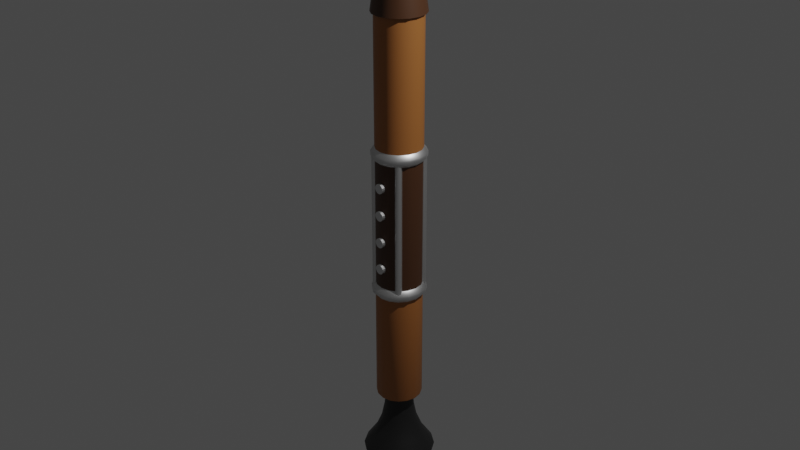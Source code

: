 # Source: nac67_instrument.blend  (saved by Blender 2.82.7; exported with 4.5.12 LTS)
import bpy
from mathutils import Matrix  # noqa: F401  (used for matrix-valued properties, if any)

bpy.ops.wm.read_factory_settings(use_empty=True)
scene = bpy.context.scene
scene.name = 'Scene'

# ---- collections
col_collection = bpy.data.collections.new('Collection'); scene.collection.children.link(col_collection)

# ---- materials (node trees are filled in below, after node groups)
mat_black_plastic = bpy.data.materials.new('Black Plastic')
mat_black_plastic.use_transparent_shadow = False
mat_instrument_wood = bpy.data.materials.new('Instrument Wood')
mat_instrument_wood.use_transparent_shadow = False
mat_metal = bpy.data.materials.new('Metal')
mat_metal.use_transparent_shadow = False
mat_dark_wood = bpy.data.materials.new('Dark Wood')
mat_dark_wood.use_transparent_shadow = False

# ---- material node trees
mat_black_plastic.use_nodes = True; mat_black_plastic.node_tree.nodes.clear()
_N = mat_black_plastic.node_tree.nodes; _L = mat_black_plastic.node_tree.links
n0 = _N.new('ShaderNodeOutputMaterial'); n0.name = 'Material Output'; n0.location = (300, 300)
n1 = _N.new('ShaderNodeBsdfPrincipled'); n1.name = 'Principled BSDF'; n1.location = (10, 300)
n1.distribution = 'GGX'
n1.subsurface_method = 'BURLEY'
n1.inputs[0].default_value = (0.01532, 0.01532, 0.01532, 1.0)
n1.inputs[3].default_value = 1.45
n1.inputs[27].default_value = (0.0, 0.0, 0.0, 1.0)
n1.inputs[28].default_value = 1.0
_L.new(n1.outputs[0], n0.inputs[0])
n0.is_active_output = True
mat_instrument_wood.use_nodes = True; mat_instrument_wood.node_tree.nodes.clear()
_N = mat_instrument_wood.node_tree.nodes; _L = mat_instrument_wood.node_tree.links
n0 = _N.new('ShaderNodeOutputMaterial'); n0.name = 'Material Output'; n0.location = (300, 300)
n1 = _N.new('ShaderNodeBsdfPrincipled'); n1.name = 'Principled BSDF'; n1.location = (10, 300)
n1.distribution = 'GGX'
n1.subsurface_method = 'BURLEY'
n1.inputs[0].default_value = (0.3887, 0.1436, 0.03509, 1.0)
n1.inputs[3].default_value = 1.45
n1.inputs[27].default_value = (0.0, 0.0, 0.0, 1.0)
n1.inputs[28].default_value = 1.0
_L.new(n1.outputs[0], n0.inputs[0])
n0.is_active_output = True
mat_metal.use_nodes = True; mat_metal.node_tree.nodes.clear()
_N = mat_metal.node_tree.nodes; _L = mat_metal.node_tree.links
n0 = _N.new('ShaderNodeOutputMaterial'); n0.name = 'Material Output'; n0.location = (300, 300)
n1 = _N.new('ShaderNodeBsdfPrincipled'); n1.name = 'Principled BSDF'; n1.location = (10, 300)
n1.distribution = 'GGX'
n1.subsurface_method = 'BURLEY'
n1.inputs[1].default_value = 1.0
n1.inputs[3].default_value = 1.45
n1.inputs[27].default_value = (0.0, 0.0, 0.0, 1.0)
n1.inputs[28].default_value = 1.0
_L.new(n1.outputs[0], n0.inputs[0])
n0.is_active_output = True
mat_dark_wood.use_nodes = True; mat_dark_wood.node_tree.nodes.clear()
_N = mat_dark_wood.node_tree.nodes; _L = mat_dark_wood.node_tree.links
n0 = _N.new('ShaderNodeOutputMaterial'); n0.name = 'Material Output'; n0.location = (300, 300)
n1 = _N.new('ShaderNodeBsdfPrincipled'); n1.name = 'Principled BSDF'; n1.location = (10, 300)
n1.distribution = 'GGX'
n1.subsurface_method = 'BURLEY'
n1.inputs[0].default_value = (0.0749, 0.02989, 0.01159, 1.0)
n1.inputs[3].default_value = 1.45
n1.inputs[27].default_value = (0.0, 0.0, 0.0, 1.0)
n1.inputs[28].default_value = 1.0
_L.new(n1.outputs[0], n0.inputs[0])
n0.is_active_output = True

# ---- world
world_world = bpy.data.worlds.new('World'); scene.world = world_world
world_world.use_nodes = True; world_world.node_tree.nodes.clear()
_N = world_world.node_tree.nodes; _L = world_world.node_tree.links
n0 = _N.new('ShaderNodeOutputWorld'); n0.name = 'World Output'; n0.location = (300, 300)
n1 = _N.new('ShaderNodeBackground'); n1.name = 'Background'; n1.location = (10, 300)
n1.inputs[0].default_value = (0.05088, 0.05088, 0.05088, 1.0)
_L.new(n1.outputs[0], n0.inputs[0])
n0.is_active_output = True
world_world.color = (0.05088, 0.05088, 0.05088)
world_world.use_sun_shadow = False
world_world.sun_shadow_jitter_overblur = 0.0

# ---- cameras
cam_camera = bpy.data.cameras.new('Camera')
cam_camera.clip_end = 100.0
cam_camera.ortho_scale = 7.314

# ---- lights
light_light = bpy.data.lights.new('Light', 'POINT')
light_light.transmission_factor = 0.0
light_light.energy = 1000.0
light_light.shadow_soft_size = 0.1
light_light.shadow_maximum_resolution = 0.006
light_light.use_absolute_resolution = True

# ---- meshes
me_circle = bpy.data.meshes.new('Circle')
me_circle.from_pydata([(-6.229e-08, 0.1652, 2.967), (-0.0632, 0.1526, 2.967), (-0.1168, 0.1168, 2.967), (-0.1526, 0.0632, 2.967), (-0.1652, -1.095e-07, 2.967), (-0.1526, -0.0632, 2.967), (-0.1168, -0.1168, 2.967), (-0.0632, -0.1526, 2.967), (-8.723e-08, -0.1652, 2.967), (0.0632, -0.1526, 2.967), (0.1168, -0.1168, 2.967), (0.1526, -0.0632, 2.967), (0.1652, -1.003e-07, 2.967), (0.1526, 0.0632, 2.967), (0.1168, 0.1168, 2.967), (0.0632, 0.1526, 2.967), (-5.275e-08, 0.2771, 2.146), (-0.106, 0.256, 2.146), (-0.1959, 0.1959, 2.146), (-0.256, 0.106, 2.146), (-0.2771, -6.256e-08, 2.146), (-0.256, -0.106, 2.146), (-0.1959, -0.1959, 2.146), (-0.106, -0.256, 2.146), (-9.458e-08, -0.2771, 2.146), (0.106, -0.256, 2.146), (0.1959, -0.1959, 2.146), (0.256, -0.106, 2.146), (0.2771, -4.714e-08, 2.146), (0.256, 0.106, 2.146), (0.1959, 0.1959, 2.146), (0.106, 0.256, 2.146), (-5.755e-08, 0.2462, 2.146), (-0.09422, 0.2275, 2.146), (-0.1741, 0.1741, 2.146), (-0.2275, 0.09422, 2.146), (-0.2462, -7.55e-08, 2.146), (-0.2275, -0.09422, 2.146), (-0.1741, -0.1741, 2.146), (-0.09422, -0.2275, 2.146), (-9.473e-08, -0.2462, 2.146), (0.09422, -0.2275, 2.146), (0.1741, -0.1741, 2.146), (0.2275, -0.09422, 2.146), (0.2462, -6.18e-08, 2.146), (0.2275, 0.09422, 2.146), (0.1741, 0.1741, 2.146), (0.09422, 0.2275, 2.146), (-5.755e-08, 0.2462, 0.796), (-0.09422, 0.2275, 0.796), (-0.1741, 0.1741, 0.796), (-0.2275, 0.09422, 0.796), (-0.2462, -7.55e-08, 0.796), (-0.2275, -0.09422, 0.796), (-0.1741, -0.1741, 0.796), (-0.09422, -0.2275, 0.796), (-9.473e-08, -0.2462, 0.796), (0.09422, -0.2275, 0.796), (0.1741, -0.1741, 0.796), (0.2275, -0.09422, 0.796), (0.2462, -6.18e-08, 0.796), (0.2275, 0.09422, 0.796), (0.1741, 0.1741, 0.796), (0.09422, 0.2275, 0.796), (-5.755e-08, 0.2462, 0.796), (-0.09422, 0.2275, 0.796), (-0.1741, 0.1741, 0.796), (-0.2275, 0.09422, 0.796), (-0.2462, -7.55e-08, 0.796), (-0.2275, -0.09422, 0.796), (-0.1741, -0.1741, 0.796), (-0.09422, -0.2275, 0.796), (-9.473e-08, -0.2462, 0.796), (0.09422, -0.2275, 0.796), (0.1741, -0.1741, 0.796), (0.2275, -0.09422, 0.796), (0.2462, -6.18e-08, 0.796), (0.2275, 0.09422, 0.796), (0.1741, 0.1741, 0.796), (0.09422, 0.2275, 0.796), (-5.755e-08, 0.2462, 0.6641), (-0.09422, 0.2275, 0.6641), (-0.1741, 0.1741, 0.6641), (-0.2275, 0.09422, 0.6641), (-0.2462, -7.55e-08, 0.6641), (-0.2275, -0.09422, 0.6641), (-0.1741, -0.1741, 0.6641), (-0.09422, -0.2275, 0.6641), (-9.473e-08, -0.2462, 0.6641), (0.09422, -0.2275, 0.6641), (0.1741, -0.1741, 0.6641), (0.2275, -0.09422, 0.6641), (0.2462, -6.18e-08, 0.6641), (0.2275, 0.09422, 0.6641), (0.1741, 0.1741, 0.6641), (0.09422, 0.2275, 0.6641), (0.11, -0.2655, 0.752), (0.11, -0.2655, 0.7081), (0.2032, -0.2032, 0.7081), (0.2032, -0.2032, 0.752), (-0.2032, 0.2032, 0.752), (-0.2032, 0.2032, 0.7081), (-0.2655, 0.11, 0.7081), (-0.2655, 0.11, 0.752), (0.2655, -0.11, 0.7081), (0.2655, -0.11, 0.752), (-0.2874, -5.822e-08, 0.7081), (-0.2874, -5.822e-08, 0.752), (0.2874, -4.223e-08, 0.7081), (0.2874, -4.223e-08, 0.752), (-0.2655, -0.11, 0.7081), (-0.2655, -0.11, 0.752), (0.2655, 0.11, 0.7081), (0.2655, 0.11, 0.752), (-0.2032, -0.2032, 0.7081), (-0.2032, -0.2032, 0.752), (0.2032, 0.2032, 0.7081), (0.2032, 0.2032, 0.752), (-0.11, -0.2655, 0.7081), (-0.11, -0.2655, 0.752), (0.11, 0.2655, 0.7081), (0.11, 0.2655, 0.752), (-9.469e-08, -0.2874, 0.7081), (-9.469e-08, -0.2874, 0.752), (-5.129e-08, 0.2874, 0.752), (-5.129e-08, 0.2874, 0.7081), (-0.11, 0.2655, 0.7081), (-0.11, 0.2655, 0.752), (-5.755e-08, 0.2462, -0.7099), (-0.09422, 0.2275, -0.7099), (-0.1741, 0.1741, -0.7099), (-0.2275, 0.09422, -0.7099), (-0.2462, -7.55e-08, -0.7099), (-0.2275, -0.09422, -0.7099), (-0.1741, -0.1741, -0.7099), (-0.09422, -0.2275, -0.7099), (-9.473e-08, -0.2462, -0.7099), (0.09422, -0.2275, -0.7099), (0.1741, -0.1741, -0.7099), (0.2275, -0.09422, -0.7099), (0.2462, -6.18e-08, -0.7099), (0.2275, 0.09422, -0.7099), (0.1741, 0.1741, -0.7099), (0.09422, 0.2275, -0.7099), (-5.755e-08, 0.2462, -0.8418), (-0.09422, 0.2275, -0.8418), (-0.1741, 0.1741, -0.8418), (-0.2275, 0.09422, -0.8418), (-0.2462, -7.55e-08, -0.8418), (-0.2275, -0.09422, -0.8418), (-0.1741, -0.1741, -0.8418), (-0.09422, -0.2275, -0.8418), (-9.473e-08, -0.2462, -0.8418), (0.09422, -0.2275, -0.8418), (0.1741, -0.1741, -0.8418), (0.2275, -0.09422, -0.8418), (0.2462, -6.18e-08, -0.8418), (0.2275, 0.09422, -0.8418), (0.1741, 0.1741, -0.8418), (0.09422, 0.2275, -0.8418), (0.11, -0.2655, -0.7539), (0.11, -0.2655, -0.7978), (0.2032, -0.2032, -0.7978), (0.2032, -0.2032, -0.7539), (-0.2032, 0.2032, -0.7539), (-0.2032, 0.2032, -0.7978), (-0.2655, 0.11, -0.7978), (-0.2655, 0.11, -0.7539), (0.2655, -0.11, -0.7978), (0.2655, -0.11, -0.7539), (-0.2874, -5.822e-08, -0.7978), (-0.2874, -5.822e-08, -0.7539), (0.2874, -4.223e-08, -0.7978), (0.2874, -4.223e-08, -0.7539), (-0.2655, -0.11, -0.7978), (-0.2655, -0.11, -0.7539), (0.2655, 0.11, -0.7978), (0.2655, 0.11, -0.7539), (-0.2032, -0.2032, -0.7978), (-0.2032, -0.2032, -0.7539), (0.2032, 0.2032, -0.7978), (0.2032, 0.2032, -0.7539), (-0.11, -0.2655, -0.7978), (-0.11, -0.2655, -0.7539), (0.11, 0.2655, -0.7978), (0.11, 0.2655, -0.7539), (-9.469e-08, -0.2874, -0.7978), (-9.469e-08, -0.2874, -0.7539), (-5.129e-08, 0.2874, -0.7539), (-5.129e-08, 0.2874, -0.7978), (-0.11, 0.2655, -0.7978), (-0.11, 0.2655, -0.7539), (-5.755e-08, 0.2462, -2.067), (-0.09422, 0.2275, -2.067), (-0.1741, 0.1741, -2.067), (-0.2275, 0.09422, -2.067), (-0.2462, -7.55e-08, -2.067), (-0.2275, -0.09422, -2.067), (-0.1741, -0.1741, -2.067), (-0.09422, -0.2275, -2.067), (-9.473e-08, -0.2462, -2.067), (0.09422, -0.2275, -2.067), (0.1741, -0.1741, -2.067), (0.2275, -0.09422, -2.067), (0.2462, -6.18e-08, -2.067), (0.2275, 0.09422, -2.067), (0.1741, 0.1741, -2.067), (0.09422, 0.2275, -2.067), (-5.838e-08, 0.2411, -2.078), (-0.09225, 0.2227, -2.078), (-0.1705, 0.1705, -2.078), (-0.2227, 0.09225, -2.078), (-0.2411, -7.767e-08, -2.078), (-0.2227, -0.09225, -2.078), (-0.1705, -0.1705, -2.078), (-0.09225, -0.2227, -2.078), (-9.478e-08, -0.2411, -2.078), (0.09225, -0.2227, -2.078), (0.1705, -0.1705, -2.078), (0.2227, -0.09225, -2.078), (0.2411, -6.425e-08, -2.078), (0.2227, 0.09225, -2.078), (0.1705, 0.1705, -2.078), (0.09225, 0.2227, -2.078), (-7.317e-08, 0.1484, -2.078), (-0.05678, 0.1371, -2.078), (-0.1049, 0.1049, -2.078), (-0.1371, 0.05678, -2.078), (-0.1484, -7.072e-08, -2.078), (-0.1371, -0.05678, -2.078), (-0.1049, -0.1049, -2.078), (-0.05678, -0.1371, -2.078), (-9.558e-08, -0.1484, -2.078), (0.05678, -0.1371, -2.078), (0.1049, -0.1049, -2.078), (0.1371, -0.05678, -2.078), (0.1484, -6.247e-08, -2.078), (0.1371, 0.05678, -2.078), (0.1049, 0.1049, -2.078), (0.05678, 0.1371, -2.078), (-3.117e-08, 0.3837, -2.772), (-0.1468, 0.3545, -2.772), (-0.2713, 0.2713, -2.772), (-0.3545, 0.1468, -2.772), (-0.3837, 6.195e-09, -2.772), (-0.3545, -0.1468, -2.772), (-0.2713, -0.2713, -2.772), (-0.1468, -0.3545, -2.772), (-8.911e-08, -0.3837, -2.772), (0.1468, -0.3545, -2.772), (0.2713, -0.2713, -2.772), (0.3545, -0.1468, -2.772), (0.3837, 2.754e-08, -2.772), (0.3545, 0.1468, -2.772), (0.2713, 0.2713, -2.772), (0.1468, 0.3545, -2.772), (-0.07493, 0.1809, -2.425), (-0.1384, 0.1384, -2.425), (0.07493, -0.1809, -2.425), (0.1384, -0.1384, -2.425), (-0.1809, 0.07493, -2.425), (0.1809, -0.07493, -2.425), (-0.1958, -1.529e-08, -2.425), (0.1958, -4.401e-09, -2.425), (-0.1809, -0.07493, -2.425), (0.1809, 0.07493, -2.425), (-0.1384, -0.1384, -2.425), (0.1384, 0.1384, -2.425), (-0.07493, -0.1809, -2.425), (0.07493, 0.1809, -2.425), (-9.329e-08, -0.1958, -2.425), (-6.373e-08, 0.1958, -2.425), (-0.102, 0.2463, -2.598), (0.102, -0.2463, -2.598), (-5.254e-08, 0.2666, -2.598), (-0.1885, 0.1885, -2.598), (0.1885, -0.1885, -2.598), (-0.2463, 0.102, -2.598), (0.2463, -0.102, -2.598), (-0.2666, -3.274e-09, -2.598), (0.2666, 1.156e-08, -2.598), (-0.2463, -0.102, -2.598), (0.2463, 0.102, -2.598), (-0.1885, -0.1885, -2.598), (0.1885, 0.1885, -2.598), (-0.102, -0.2463, -2.598), (0.102, 0.2463, -2.598), (-9.279e-08, -0.2666, -2.598), (-0.1138, 0.1138, -2.251), (0.1138, -0.1138, -2.251), (-0.1486, 0.06157, -2.251), (0.1486, -0.06157, -2.251), (-0.1609, -5.032e-08, -2.251), (0.1609, -4.137e-08, -2.251), (-0.1486, -0.06157, -2.251), (0.1486, 0.06157, -2.251), (-0.1138, -0.1138, -2.251), (0.1138, 0.1138, -2.251), (-0.06157, -0.1486, -2.251), (0.06157, 0.1486, -2.251), (-9.55e-08, -0.1609, -2.251), (-0.06157, 0.1486, -2.251), (0.06157, -0.1486, -2.251), (-7.121e-08, 0.1609, -2.251), (-2.987e-08, 0.3908, -2.791), (-0.1496, 0.3611, -2.791), (-0.2764, 0.2764, -2.791), (-0.3611, 0.1496, -2.791), (-0.3908, 6.31e-09, -2.791), (-0.3611, -0.1496, -2.791), (-0.2764, -0.2764, -2.791), (-0.1496, -0.3611, -2.791), (-8.888e-08, -0.3908, -2.791), (0.1496, -0.3611, -2.791), (0.2764, -0.2764, -2.791), (0.3611, -0.1496, -2.791), (0.3908, 2.806e-08, -2.791), (0.3611, 0.1496, -2.791), (0.2764, 0.2764, -2.791), (0.1496, 0.3611, -2.791), (-3.208e-08, 0.3804, -2.814), (-0.1456, 0.3514, -2.814), (-0.269, 0.269, -2.814), (-0.3514, 0.1456, -2.814), (-0.3804, 4.545e-09, -2.814), (-0.3514, -0.1456, -2.814), (-0.269, -0.269, -2.814), (-0.1456, -0.3514, -2.814), (-8.952e-08, -0.3804, -2.814), (0.1456, -0.3514, -2.814), (0.269, -0.269, -2.814), (0.3514, -0.1456, -2.814), (0.3804, 2.571e-08, -2.814), (0.3514, 0.1456, -2.814), (0.269, 0.269, -2.814), (0.1456, 0.3514, -2.814), (-3.961e-08, 0.3402, -2.796), (-0.1302, 0.3143, -2.796), (-0.2406, 0.2406, -2.796), (-0.3143, 0.1302, -2.796), (-0.3402, 1.036e-08, -2.796), (-0.3143, -0.1302, -2.796), (-0.2406, -0.2406, -2.796), (-0.1302, -0.3143, -2.796), (-9.098e-08, -0.3402, -2.796), (0.1302, -0.3143, -2.796), (0.2406, -0.2406, -2.796), (0.3143, -0.1302, -2.796), (0.3402, 2.929e-08, -2.796), (0.3143, 0.1302, -2.796), (0.2406, 0.2406, -2.796), (0.1302, 0.3143, -2.796), (-5.173e-08, 0.2765, -2.69), (-0.1058, 0.2555, -2.69), (-0.1955, 0.1955, -2.69), (-0.2555, 0.1058, -2.69), (-0.2765, 1.958e-08, -2.69), (-0.2555, -0.1058, -2.69), (-0.1955, -0.1955, -2.69), (-0.1058, -0.2555, -2.69), (-9.348e-08, -0.2765, -2.69), (0.1058, -0.2555, -2.69), (0.1955, -0.1955, -2.69), (0.2555, -0.1058, -2.69), (0.2765, 3.496e-08, -2.69), (0.2555, 0.1058, -2.69), (0.1955, 0.1955, -2.69), (0.1058, 0.2555, -2.69), (-6.317e-08, 0.1577, 2.97), (-0.06037, 0.1457, 2.97), (-0.1115, 0.1115, 2.97), (-0.1457, 0.06037, 2.97), (-0.1577, -1.1e-07, 2.97), (-0.1457, -0.06037, 2.97), (-0.1115, -0.1115, 2.97), (-0.06037, -0.1457, 2.97), (-8.699e-08, -0.1577, 2.97), (0.06037, -0.1457, 2.97), (0.1115, -0.1115, 2.97), (0.1457, -0.06037, 2.97), (0.1577, -1.012e-07, 2.97), (0.1457, 0.06037, 2.97), (0.1115, 0.1115, 2.97), (0.06037, 0.1457, 2.97), (-8.661e-08, -1.09e-07, 2.97), (-1.066e-07, 2.235e-08, -2.69), (0.1428, 0.1951, -0.7755), (0.132, 0.169, -0.7755), (0.1428, 0.1428, -0.7755), (0.169, 0.132, -0.7755), (0.1951, 0.1428, -0.7755), (0.2059, 0.169, -0.7755), (0.1951, 0.1951, -0.7755), (0.169, 0.2059, -0.7755), (0.169, 0.2059, 0.7316), (0.1951, 0.1951, 0.7316), (0.2059, 0.169, 0.7316), (0.1951, 0.1428, 0.7316), (0.169, 0.132, 0.7316), (0.1428, 0.1428, 0.7316), (0.132, 0.169, 0.7316), (0.1428, 0.1951, 0.7316), (-0.1951, -0.1428, -0.7755), (-0.169, -0.132, -0.7755), (-0.1428, -0.1428, -0.7755), (-0.132, -0.169, -0.7755), (-0.1428, -0.1951, -0.7755), (-0.169, -0.2059, -0.7755), (-0.1951, -0.1951, -0.7755), (-0.2059, -0.169, -0.7755), (-0.2059, -0.169, 0.7316), (-0.1951, -0.1951, 0.7316), (-0.169, -0.2059, 0.7316), (-0.1428, -0.1951, 0.7316), (-0.132, -0.169, 0.7316), (-0.1428, -0.1428, 0.7316), (-0.169, -0.132, 0.7316), (-0.1951, -0.1428, 0.7316), (-0.1951, 0.1428, -0.7755), (-0.169, 0.132, -0.7755), (-0.1428, 0.1428, -0.7755), (-0.132, 0.169, -0.7755), (-0.1428, 0.1951, -0.7755), (-0.169, 0.2059, -0.7755), (-0.1951, 0.1951, -0.7755), (-0.2059, 0.169, -0.7755), (-0.2059, 0.169, 0.7316), (-0.1951, 0.1951, 0.7316), (-0.169, 0.2059, 0.7316), (-0.1428, 0.1951, 0.7316), (-0.132, 0.169, 0.7316), (-0.1428, 0.1428, 0.7316), (-0.169, 0.132, 0.7316), (-0.1951, 0.1428, 0.7316), (0.1428, -0.1951, -0.7755), (0.132, -0.169, -0.7755), (0.1428, -0.1428, -0.7755), (0.169, -0.132, -0.7755), (0.1951, -0.1428, -0.7755), (0.2059, -0.169, -0.7755), (0.1951, -0.1951, -0.7755), (0.169, -0.2059, -0.7755), (0.169, -0.2059, 0.7316), (0.1951, -0.1951, 0.7316), (0.2059, -0.169, 0.7316), (0.1951, -0.1428, 0.7316), (0.169, -0.132, 0.7316), (0.1428, -0.1428, 0.7316), (0.132, -0.169, 0.7316), (0.1428, -0.1951, 0.7316), (-8.969e-08, -0.171, -0.1854), (-8.969e-08, -0.2759, -0.1854), (-8.969e-08, -0.171, -0.133), (-8.969e-08, -0.2759, -0.133), (0.02007, -0.171, -0.137), (0.02007, -0.2759, -0.137), (0.03708, -0.171, -0.1483), (0.03708, -0.2759, -0.1483), (0.04845, -0.171, -0.1653), (0.04845, -0.2759, -0.1653), (0.05244, -0.171, -0.1854), (0.05244, -0.2759, -0.1854), (0.04845, -0.171, -0.2055), (0.04845, -0.2759, -0.2055), (0.03708, -0.171, -0.2225), (0.03708, -0.2759, -0.2225), (0.02007, -0.171, -0.2339), (0.02007, -0.2759, -0.2339), (-8.177e-08, -0.171, -0.2378), (-8.177e-08, -0.2759, -0.2378), (-0.02007, -0.171, -0.2339), (-0.02007, -0.2759, -0.2339), (-0.03708, -0.171, -0.2225), (-0.03708, -0.2759, -0.2225), (-0.04845, -0.171, -0.2055), (-0.04845, -0.2759, -0.2055), (-0.05244, -0.171, -0.1854), (-0.05244, -0.2759, -0.1854), (-0.04845, -0.171, -0.1653), (-0.04845, -0.2759, -0.1653), (-0.03708, -0.171, -0.1483), (-0.03708, -0.2759, -0.1483), (-0.02007, -0.171, -0.137), (-0.02007, -0.2759, -0.137), (-8.969e-08, -0.171, 0.1146), (-8.969e-08, -0.2759, 0.1146), (-8.969e-08, -0.171, 0.167), (-8.969e-08, -0.2759, 0.167), (0.02007, -0.171, 0.163), (0.02007, -0.2759, 0.163), (0.03708, -0.171, 0.1517), (0.03708, -0.2759, 0.1517), (0.04845, -0.171, 0.1347), (0.04845, -0.2759, 0.1347), (0.05244, -0.171, 0.1146), (0.05244, -0.2759, 0.1146), (0.04845, -0.171, 0.09452), (0.04845, -0.2759, 0.09452), (0.03708, -0.171, 0.07751), (0.03708, -0.2759, 0.07751), (0.02007, -0.171, 0.06614), (0.02007, -0.2759, 0.06614), (-8.177e-08, -0.171, 0.06215), (-8.177e-08, -0.2759, 0.06215), (-0.02007, -0.171, 0.06614), (-0.02007, -0.2759, 0.06614), (-0.03708, -0.171, 0.07751), (-0.03708, -0.2759, 0.07751), (-0.04845, -0.171, 0.09452), (-0.04845, -0.2759, 0.09452), (-0.05244, -0.171, 0.1146), (-0.05244, -0.2759, 0.1146), (-0.04845, -0.171, 0.1347), (-0.04845, -0.2759, 0.1347), (-0.03708, -0.171, 0.1517), (-0.03708, -0.2759, 0.1517), (-0.02007, -0.171, 0.163), (-0.02007, -0.2759, 0.163), (-8.969e-08, -0.171, -0.4854), (-8.969e-08, -0.2759, -0.4854), (-8.969e-08, -0.171, -0.433), (-8.969e-08, -0.2759, -0.433), (0.02007, -0.171, -0.437), (0.02007, -0.2759, -0.437), (0.03708, -0.171, -0.4483), (0.03708, -0.2759, -0.4483), (0.04845, -0.171, -0.4653), (0.04845, -0.2759, -0.4653), (0.05244, -0.171, -0.4854), (0.05244, -0.2759, -0.4854), (0.04845, -0.171, -0.5055), (0.04845, -0.2759, -0.5055), (0.03708, -0.171, -0.5225), (0.03708, -0.2759, -0.5225), (0.02007, -0.171, -0.5339), (0.02007, -0.2759, -0.5339), (-8.177e-08, -0.171, -0.5378), (-8.177e-08, -0.2759, -0.5378), (-0.02007, -0.171, -0.5339), (-0.02007, -0.2759, -0.5339), (-0.03708, -0.171, -0.5225), (-0.03708, -0.2759, -0.5225), (-0.04845, -0.171, -0.5055), (-0.04845, -0.2759, -0.5055), (-0.05244, -0.171, -0.4854), (-0.05244, -0.2759, -0.4854), (-0.04845, -0.171, -0.4653), (-0.04845, -0.2759, -0.4653), (-0.03708, -0.171, -0.4483), (-0.03708, -0.2759, -0.4483), (-0.02007, -0.171, -0.437), (-0.02007, -0.2759, -0.437), (-8.969e-08, -0.171, 0.4146), (-8.969e-08, -0.2759, 0.4146), (-8.969e-08, -0.171, 0.467), (-8.969e-08, -0.2759, 0.467), (0.02007, -0.171, 0.463), (0.02007, -0.2759, 0.463), (0.03708, -0.171, 0.4517), (0.03708, -0.2759, 0.4517), (0.04845, -0.171, 0.4347), (0.04845, -0.2759, 0.4347), (0.05244, -0.171, 0.4146), (0.05244, -0.2759, 0.4146), (0.04845, -0.171, 0.3945), (0.04845, -0.2759, 0.3945), (0.03708, -0.171, 0.3775), (0.03708, -0.2759, 0.3775), (0.02007, -0.171, 0.3661), (0.02007, -0.2759, 0.3661), (-8.177e-08, -0.171, 0.3622), (-8.177e-08, -0.2759, 0.3622), (-0.02007, -0.171, 0.3661), (-0.02007, -0.2759, 0.3661), (-0.03708, -0.171, 0.3775), (-0.03708, -0.2759, 0.3775), (-0.04845, -0.171, 0.3945), (-0.04845, -0.2759, 0.3945), (-0.05244, -0.171, 0.4146), (-0.05244, -0.2759, 0.4146), (-0.04845, -0.171, 0.4347), (-0.04845, -0.2759, 0.4347), (-0.03708, -0.171, 0.4517), (-0.03708, -0.2759, 0.4517), (-0.02007, -0.171, 0.463), (-0.02007, -0.2759, 0.463)], [], [(11, 10, 26, 27), (4, 3, 19, 20), (12, 11, 27, 28), (5, 4, 20, 21), (13, 12, 28, 29), (6, 5, 21, 22), (14, 13, 29, 30), (7, 6, 22, 23), (15, 14, 30, 31), (8, 7, 23, 24), (1, 0, 16, 17), (0, 15, 31, 16), (9, 8, 24, 25), (2, 1, 17, 18), (10, 9, 25, 26), (3, 2, 18, 19), (26, 25, 41, 42), (19, 18, 34, 35), (27, 26, 42, 43), (20, 19, 35, 36), (28, 27, 43, 44), (21, 20, 36, 37), (29, 28, 44, 45), (22, 21, 37, 38), (30, 29, 45, 46), (23, 22, 38, 39), (31, 30, 46, 47), (24, 23, 39, 40), (17, 16, 32, 33), (16, 31, 47, 32), (25, 24, 40, 41), (18, 17, 33, 34), (47, 46, 62, 63), (40, 39, 55, 56), (33, 32, 48, 49), (32, 47, 63, 48), (41, 40, 56, 57), (34, 33, 49, 50), (42, 41, 57, 58), (35, 34, 50, 51), (43, 42, 58, 59), (36, 35, 51, 52), (44, 43, 59, 60), (37, 36, 52, 53), (45, 44, 60, 61), (38, 37, 53, 54), (46, 45, 61, 62), (39, 38, 54, 55), (98, 97, 89, 90), (102, 101, 82, 83), (104, 98, 90, 91), (106, 102, 83, 84), (108, 104, 91, 92), (110, 106, 84, 85), (112, 108, 92, 93), (114, 110, 85, 86), (116, 112, 93, 94), (118, 114, 86, 87), (120, 116, 94, 95), (122, 118, 87, 88), (126, 125, 80, 81), (125, 120, 95, 80), (97, 122, 88, 89), (101, 126, 81, 82), (66, 65, 127, 100), (100, 127, 126, 101), (73, 72, 123, 96), (96, 123, 122, 97), (64, 79, 121, 124), (124, 121, 120, 125), (65, 64, 124, 127), (127, 124, 125, 126), (72, 71, 119, 123), (123, 119, 118, 122), (79, 78, 117, 121), (121, 117, 116, 120), (71, 70, 115, 119), (119, 115, 114, 118), (78, 77, 113, 117), (117, 113, 112, 116), (70, 69, 111, 115), (115, 111, 110, 114), (77, 76, 109, 113), (113, 109, 108, 112), (69, 68, 107, 111), (111, 107, 106, 110), (76, 75, 105, 109), (109, 105, 104, 108), (68, 67, 103, 107), (107, 103, 102, 106), (75, 74, 99, 105), (105, 99, 98, 104), (67, 66, 100, 103), (103, 100, 101, 102), (74, 73, 96, 99), (99, 96, 97, 98), (162, 161, 153, 154), (166, 165, 146, 147), (168, 162, 154, 155), (170, 166, 147, 148), (172, 168, 155, 156), (174, 170, 148, 149), (176, 172, 156, 157), (178, 174, 149, 150), (180, 176, 157, 158), (182, 178, 150, 151), (184, 180, 158, 159), (186, 182, 151, 152), (190, 189, 144, 145), (189, 184, 159, 144), (161, 186, 152, 153), (165, 190, 145, 146), (130, 129, 191, 164), (164, 191, 190, 165), (137, 136, 187, 160), (160, 187, 186, 161), (128, 143, 185, 188), (188, 185, 184, 189), (129, 128, 188, 191), (191, 188, 189, 190), (136, 135, 183, 187), (187, 183, 182, 186), (143, 142, 181, 185), (185, 181, 180, 184), (135, 134, 179, 183), (183, 179, 178, 182), (142, 141, 177, 181), (181, 177, 176, 180), (134, 133, 175, 179), (179, 175, 174, 178), (141, 140, 173, 177), (177, 173, 172, 176), (133, 132, 171, 175), (175, 171, 170, 174), (140, 139, 169, 173), (173, 169, 168, 172), (132, 131, 167, 171), (171, 167, 166, 170), (139, 138, 163, 169), (169, 163, 162, 168), (131, 130, 164, 167), (167, 164, 165, 166), (138, 137, 160, 163), (163, 160, 161, 162), (95, 94, 142, 143), (94, 93, 141, 142), (93, 92, 140, 141), (92, 91, 139, 140), (91, 90, 138, 139), (90, 89, 137, 138), (89, 88, 136, 137), (88, 87, 135, 136), (87, 86, 134, 135), (86, 85, 133, 134), (85, 84, 132, 133), (84, 83, 131, 132), (83, 82, 130, 131), (82, 81, 129, 130), (81, 80, 128, 129), (80, 95, 143, 128), (159, 158, 206, 207), (152, 151, 199, 200), (145, 144, 192, 193), (144, 159, 207, 192), (153, 152, 200, 201), (146, 145, 193, 194), (154, 153, 201, 202), (147, 146, 194, 195), (155, 154, 202, 203), (148, 147, 195, 196), (156, 155, 203, 204), (149, 148, 196, 197), (157, 156, 204, 205), (150, 149, 197, 198), (158, 157, 205, 206), (151, 150, 198, 199), (206, 205, 221, 222), (199, 198, 214, 215), (207, 206, 222, 223), (200, 199, 215, 216), (193, 192, 208, 209), (192, 207, 223, 208), (201, 200, 216, 217), (194, 193, 209, 210), (202, 201, 217, 218), (195, 194, 210, 211), (203, 202, 218, 219), (196, 195, 211, 212), (204, 203, 219, 220), (197, 196, 212, 213), (205, 204, 220, 221), (198, 197, 213, 214), (220, 219, 235, 236), (213, 212, 228, 229), (221, 220, 236, 237), (214, 213, 229, 230), (222, 221, 237, 238), (215, 214, 230, 231), (223, 222, 238, 239), (216, 215, 231, 232), (209, 208, 224, 225), (208, 223, 239, 224), (217, 216, 232, 233), (210, 209, 225, 226), (218, 217, 233, 234), (211, 210, 226, 227), (219, 218, 234, 235), (212, 211, 227, 228), (275, 272, 241, 242), (276, 273, 249, 250), (277, 275, 242, 243), (278, 276, 250, 251), (279, 277, 243, 244), (280, 278, 251, 252), (281, 279, 244, 245), (282, 280, 252, 253), (283, 281, 245, 246), (284, 282, 253, 254), (285, 283, 246, 247), (286, 284, 254, 255), (287, 285, 247, 248), (272, 274, 240, 241), (274, 286, 255, 240), (273, 287, 248, 249), (302, 300, 270, 258), (303, 299, 269, 271), (301, 303, 271, 256), (300, 298, 268, 270), (299, 297, 267, 269), (298, 296, 266, 268), (297, 295, 265, 267), (296, 294, 264, 266), (295, 293, 263, 265), (294, 292, 262, 264), (293, 291, 261, 263), (292, 290, 260, 262), (291, 289, 259, 261), (290, 288, 257, 260), (289, 302, 258, 259), (288, 301, 256, 257), (258, 270, 287, 273), (271, 269, 286, 274), (256, 271, 274, 272), (270, 268, 285, 287), (269, 267, 284, 286), (268, 266, 283, 285), (267, 265, 282, 284), (266, 264, 281, 283), (265, 263, 280, 282), (264, 262, 279, 281), (263, 261, 278, 280), (262, 260, 277, 279), (261, 259, 276, 278), (260, 257, 275, 277), (259, 258, 273, 276), (257, 256, 272, 275), (226, 225, 301, 288), (234, 233, 302, 289), (227, 226, 288, 290), (235, 234, 289, 291), (228, 227, 290, 292), (236, 235, 291, 293), (229, 228, 292, 294), (237, 236, 293, 295), (230, 229, 294, 296), (238, 237, 295, 297), (231, 230, 296, 298), (239, 238, 297, 299), (232, 231, 298, 300), (225, 224, 303, 301), (224, 239, 299, 303), (233, 232, 300, 302), (247, 246, 310, 311), (255, 254, 318, 319), (248, 247, 311, 312), (241, 240, 304, 305), (240, 255, 319, 304), (249, 248, 312, 313), (242, 241, 305, 306), (250, 249, 313, 314), (243, 242, 306, 307), (251, 250, 314, 315), (244, 243, 307, 308), (252, 251, 315, 316), (245, 244, 308, 309), (253, 252, 316, 317), (246, 245, 309, 310), (254, 253, 317, 318), (316, 315, 331, 332), (309, 308, 324, 325), (317, 316, 332, 333), (310, 309, 325, 326), (318, 317, 333, 334), (311, 310, 326, 327), (319, 318, 334, 335), (312, 311, 327, 328), (305, 304, 320, 321), (304, 319, 335, 320), (313, 312, 328, 329), (306, 305, 321, 322), (314, 313, 329, 330), (307, 306, 322, 323), (315, 314, 330, 331), (308, 307, 323, 324), (330, 329, 345, 346), (323, 322, 338, 339), (331, 330, 346, 347), (324, 323, 339, 340), (332, 331, 347, 348), (325, 324, 340, 341), (333, 332, 348, 349), (326, 325, 341, 342), (334, 333, 349, 350), (327, 326, 342, 343), (335, 334, 350, 351), (328, 327, 343, 344), (321, 320, 336, 337), (320, 335, 351, 336), (329, 328, 344, 345), (322, 321, 337, 338), (351, 350, 366, 367), (344, 343, 359, 360), (337, 336, 352, 353), (336, 351, 367, 352), (345, 344, 360, 361), (338, 337, 353, 354), (346, 345, 361, 362), (339, 338, 354, 355), (347, 346, 362, 363), (340, 339, 355, 356), (348, 347, 363, 364), (341, 340, 356, 357), (349, 348, 364, 365), (342, 341, 357, 358), (350, 349, 365, 366), (343, 342, 358, 359), (10, 11, 379, 378), (3, 4, 372, 371), (11, 12, 380, 379), (4, 5, 373, 372), (12, 13, 381, 380), (5, 6, 374, 373), (13, 14, 382, 381), (6, 7, 375, 374), (14, 15, 383, 382), (7, 8, 376, 375), (0, 1, 369, 368), (15, 0, 368, 383), (8, 9, 377, 376), (1, 2, 370, 369), (9, 10, 378, 377), (2, 3, 371, 370), (377, 378, 384), (370, 371, 384), (378, 379, 384), (371, 372, 384), (379, 380, 384), (372, 373, 384), (380, 381, 384), (373, 374, 384), (381, 382, 384), (374, 375, 384), (382, 383, 384), (375, 376, 384), (368, 369, 384), (383, 368, 384), (376, 377, 384), (369, 370, 384), (357, 356, 385), (365, 364, 385), (358, 357, 385), (366, 365, 385), (359, 358, 385), (367, 366, 385), (360, 359, 385), (353, 352, 385), (352, 367, 385), (361, 360, 385), (354, 353, 385), (362, 361, 385), (355, 354, 385), (363, 362, 385), (356, 355, 385), (364, 363, 385), (398, 399, 388, 389), (394, 395, 392, 393), (401, 394, 393, 386), (397, 398, 389, 390), (400, 401, 386, 387), (396, 397, 390, 391), (399, 400, 387, 388), (395, 396, 391, 392), (414, 415, 404, 405), (410, 411, 408, 409), (417, 410, 409, 402), (413, 414, 405, 406), (416, 417, 402, 403), (412, 413, 406, 407), (415, 416, 403, 404), (411, 412, 407, 408), (430, 431, 420, 421), (426, 427, 424, 425), (433, 426, 425, 418), (429, 430, 421, 422), (432, 433, 418, 419), (428, 429, 422, 423), (431, 432, 419, 420), (427, 428, 423, 424), (446, 447, 436, 437), (442, 443, 440, 441), (449, 442, 441, 434), (445, 446, 437, 438), (448, 449, 434, 435), (444, 445, 438, 439), (447, 448, 435, 436), (443, 444, 439, 440), (450, 452, 454), (451, 455, 453), (452, 453, 455, 454), (450, 454, 456), (451, 457, 455), (454, 455, 457, 456), (450, 456, 458), (451, 459, 457), (456, 457, 459, 458), (450, 458, 460), (451, 461, 459), (458, 459, 461, 460), (450, 460, 462), (451, 463, 461), (460, 461, 463, 462), (450, 462, 464), (451, 465, 463), (462, 463, 465, 464), (450, 464, 466), (451, 467, 465), (464, 465, 467, 466), (450, 466, 468), (451, 469, 467), (466, 467, 469, 468), (450, 468, 470), (451, 471, 469), (468, 469, 471, 470), (450, 470, 472), (451, 473, 471), (470, 471, 473, 472), (450, 472, 474), (451, 475, 473), (472, 473, 475, 474), (450, 474, 476), (451, 477, 475), (474, 475, 477, 476), (450, 476, 478), (451, 479, 477), (476, 477, 479, 478), (450, 478, 480), (451, 481, 479), (478, 479, 481, 480), (450, 480, 482), (451, 483, 481), (480, 481, 483, 482), (450, 482, 452), (451, 453, 483), (482, 483, 453, 452), (484, 486, 488), (485, 489, 487), (486, 487, 489, 488), (484, 488, 490), (485, 491, 489), (488, 489, 491, 490), (484, 490, 492), (485, 493, 491), (490, 491, 493, 492), (484, 492, 494), (485, 495, 493), (492, 493, 495, 494), (484, 494, 496), (485, 497, 495), (494, 495, 497, 496), (484, 496, 498), (485, 499, 497), (496, 497, 499, 498), (484, 498, 500), (485, 501, 499), (498, 499, 501, 500), (484, 500, 502), (485, 503, 501), (500, 501, 503, 502), (484, 502, 504), (485, 505, 503), (502, 503, 505, 504), (484, 504, 506), (485, 507, 505), (504, 505, 507, 506), (484, 506, 508), (485, 509, 507), (506, 507, 509, 508), (484, 508, 510), (485, 511, 509), (508, 509, 511, 510), (484, 510, 512), (485, 513, 511), (510, 511, 513, 512), (484, 512, 514), (485, 515, 513), (512, 513, 515, 514), (484, 514, 516), (485, 517, 515), (514, 515, 517, 516), (484, 516, 486), (485, 487, 517), (516, 517, 487, 486), (518, 520, 522), (519, 523, 521), (520, 521, 523, 522), (518, 522, 524), (519, 525, 523), (522, 523, 525, 524), (518, 524, 526), (519, 527, 525), (524, 525, 527, 526), (518, 526, 528), (519, 529, 527), (526, 527, 529, 528), (518, 528, 530), (519, 531, 529), (528, 529, 531, 530), (518, 530, 532), (519, 533, 531), (530, 531, 533, 532), (518, 532, 534), (519, 535, 533), (532, 533, 535, 534), (518, 534, 536), (519, 537, 535), (534, 535, 537, 536), (518, 536, 538), (519, 539, 537), (536, 537, 539, 538), (518, 538, 540), (519, 541, 539), (538, 539, 541, 540), (518, 540, 542), (519, 543, 541), (540, 541, 543, 542), (518, 542, 544), (519, 545, 543), (542, 543, 545, 544), (518, 544, 546), (519, 547, 545), (544, 545, 547, 546), (518, 546, 548), (519, 549, 547), (546, 547, 549, 548), (518, 548, 550), (519, 551, 549), (548, 549, 551, 550), (518, 550, 520), (519, 521, 551), (550, 551, 521, 520), (552, 554, 556), (553, 557, 555), (554, 555, 557, 556), (552, 556, 558), (553, 559, 557), (556, 557, 559, 558), (552, 558, 560), (553, 561, 559), (558, 559, 561, 560), (552, 560, 562), (553, 563, 561), (560, 561, 563, 562), (552, 562, 564), (553, 565, 563), (562, 563, 565, 564), (552, 564, 566), (553, 567, 565), (564, 565, 567, 566), (552, 566, 568), (553, 569, 567), (566, 567, 569, 568), (552, 568, 570), (553, 571, 569), (568, 569, 571, 570), (552, 570, 572), (553, 573, 571), (570, 571, 573, 572), (552, 572, 574), (553, 575, 573), (572, 573, 575, 574), (552, 574, 576), (553, 577, 575), (574, 575, 577, 576), (552, 576, 578), (553, 579, 577), (576, 577, 579, 578), (552, 578, 580), (553, 581, 579), (578, 579, 581, 580), (552, 580, 582), (553, 583, 581), (580, 581, 583, 582), (552, 582, 584), (553, 585, 583), (582, 583, 585, 584), (552, 584, 554), (553, 555, 585), (584, 585, 555, 554)])
me_circle.polygons.foreach_set('use_smooth', [1, 1, 1, 1, 1, 1, 1, 1, 1, 1, 1, 1, 1, 1, 1, 1, 1, 1, 1, 1, 1, 1, 1, 1, 1, 1, 1, 1, 1, 1, 1, 1, 1, 1, 1, 1, 1, 1, 1, 1, 1, 1, 1, 1, 1, 1, 1, 1, 1, 1, 1, 1, 1, 1, 1, 1, 1, 1, 1, 1, 1, 1, 1, 1, 1, 1, 1, 1, 1, 1, 1, 1, 1, 1, 1, 1, 1, 1, 1, 1, 1, 1, 1, 1, 1, 1, 1, 1, 1, 1, 1, 1, 1, 1, 1, 1, 1, 1, 1, 1, 1, 1, 1, 1, 1, 1, 1, 1, 1, 1, 1, 1, 1, 1, 1, 1, 1, 1, 1, 1, 1, 1, 1, 1, 1, 1, 1, 1, 1, 1, 1, 1, 1, 1, 1, 1, 1, 1, 1, 1, 1, 1, 1, 1, 1, 1, 1, 1, 1, 1, 1, 1, 1, 1, 1, 1, 1, 1, 1, 1, 1, 1, 1, 1, 1, 1, 1, 1, 1, 1, 1, 1, 1, 1, 1, 1, 1, 1, 1, 1, 1, 1, 1, 1, 1, 1, 1, 1, 1, 1, 1, 1, 1, 1, 1, 1, 1, 1, 1, 1, 1, 1, 1, 1, 1, 1, 1, 1, 1, 1, 1, 1, 1, 1, 1, 1, 1, 1, 1, 1, 1, 1, 1, 1, 1, 1, 1, 1, 1, 1, 1, 1, 1, 1, 1, 1, 1, 1, 1, 1, 1, 1, 1, 1, 1, 1, 1, 1, 1, 1, 1, 1, 1, 1, 1, 1, 1, 1, 1, 1, 1, 1, 1, 1, 1, 1, 1, 1, 1, 1, 1, 1, 1, 1, 1, 1, 1, 1, 1, 1, 1, 1, 1, 1, 1, 1, 1, 1, 1, 1, 1, 1, 1, 1, 1, 1, 1, 1, 1, 1, 1, 1, 1, 1, 1, 1, 1, 1, 1, 1, 1, 1, 1, 1, 1, 1, 1, 1, 1, 1, 1, 1, 1, 1, 1, 1, 1, 1, 1, 1, 1, 1, 1, 1, 1, 1, 1, 1, 1, 1, 1, 1, 1, 1, 1, 1, 1, 1, 1, 1, 1, 1, 1, 1, 1, 1, 1, 1, 1, 1, 1, 1, 1, 1, 1, 1, 1, 1, 1, 1, 1, 1, 1, 1, 1, 1, 1, 1, 1, 1, 1, 1, 1, 1, 1, 1, 1, 1, 1, 1, 1, 1, 1, 1, 1, 1, 1, 1, 1, 1, 1, 1, 1, 1, 1, 1, 1, 1, 1, 1, 1, 1, 1, 1, 1, 1, 0, 0, 0, 0, 0, 0, 0, 0, 0, 0, 0, 0, 0, 0, 0, 0, 0, 0, 0, 0, 0, 0, 0, 0, 0, 0, 0, 0, 0, 0, 0, 0, 0, 0, 0, 0, 0, 0, 0, 0, 0, 0, 0, 0, 0, 0, 0, 0, 0, 0, 0, 0, 0, 0, 0, 0, 0, 0, 0, 0, 0, 0, 0, 0, 0, 0, 0, 0, 0, 0, 0, 0, 0, 0, 0, 0, 0, 0, 0, 0, 0, 0, 0, 0, 0, 0, 0, 0, 0, 0, 0, 0, 0, 0, 0, 0, 0, 0, 0, 0, 0, 0, 0, 0, 0, 0, 0, 0, 0, 0, 0, 0, 0, 0, 0, 0, 0, 0, 0, 0, 0, 0, 0, 0, 0, 0, 0, 0, 0, 0, 0, 0, 0, 0, 0, 0, 0, 0, 0, 0, 0, 0, 0, 0, 0, 0, 0, 0, 0, 0, 0, 0, 0, 0, 0, 0, 0, 0, 0, 0, 0, 0, 0, 0, 0, 0, 0, 0, 0, 0, 0, 0, 0, 0, 0, 0, 0, 0, 0, 0, 0, 0, 0, 0, 0, 0, 0, 0, 0, 0, 0, 0])
me_circle.polygons.foreach_set('material_index', [3, 3, 3, 3, 3, 3, 3, 3, 3, 3, 3, 3, 3, 3, 3, 3, 3, 3, 3, 3, 3, 3, 3, 3, 3, 3, 3, 3, 3, 3, 3, 3, 1, 1, 1, 1, 1, 1, 1, 1, 1, 1, 1, 1, 1, 1, 1, 1, 2, 2, 2, 2, 2, 2, 2, 2, 2, 2, 2, 2, 2, 2, 2, 2, 2, 2, 2, 2, 2, 2, 2, 2, 2, 2, 2, 2, 2, 2, 2, 2, 2, 2, 2, 2, 2, 2, 2, 2, 2, 2, 2, 2, 2, 2, 2, 2, 2, 2, 2, 2, 2, 2, 2, 2, 2, 2, 2, 2, 2, 2, 2, 2, 2, 2, 2, 2, 2, 2, 2, 2, 2, 2, 2, 2, 2, 2, 2, 2, 2, 2, 2, 2, 2, 2, 2, 2, 2, 2, 2, 2, 2, 2, 2, 2, 3, 3, 3, 3, 3, 3, 3, 3, 3, 3, 3, 3, 3, 3, 3, 3, 1, 1, 1, 1, 1, 1, 1, 1, 1, 1, 1, 1, 1, 1, 1, 1, 1, 1, 1, 1, 1, 1, 1, 1, 1, 1, 1, 1, 1, 1, 1, 1, 1, 1, 1, 1, 1, 1, 1, 1, 1, 1, 1, 1, 1, 1, 1, 1, 0, 0, 0, 0, 0, 0, 0, 0, 0, 0, 0, 0, 0, 0, 0, 0, 0, 0, 0, 0, 0, 0, 0, 0, 0, 0, 0, 0, 0, 0, 0, 0, 0, 0, 0, 0, 0, 0, 0, 0, 0, 0, 0, 0, 0, 0, 0, 0, 0, 0, 0, 0, 0, 0, 0, 0, 0, 0, 0, 0, 0, 0, 0, 0, 0, 0, 0, 0, 0, 0, 0, 0, 0, 0, 0, 0, 0, 0, 0, 0, 0, 0, 0, 0, 0, 0, 0, 0, 0, 0, 0, 0, 0, 0, 0, 0, 0, 0, 0, 0, 0, 0, 0, 0, 0, 0, 0, 0, 0, 0, 0, 0, 0, 0, 0, 0, 0, 0, 0, 0, 0, 0, 0, 0, 0, 0, 0, 0, 3, 3, 3, 3, 3, 3, 3, 3, 3, 3, 3, 3, 3, 3, 3, 3, 3, 3, 3, 3, 3, 3, 3, 3, 3, 3, 3, 3, 3, 3, 3, 3, 0, 0, 0, 0, 0, 0, 0, 0, 0, 0, 0, 0, 0, 0, 0, 0, 2, 2, 2, 2, 2, 2, 2, 2, 2, 2, 2, 2, 2, 2, 2, 2, 2, 2, 2, 2, 2, 2, 2, 2, 2, 2, 2, 2, 2, 2, 2, 2, 2, 2, 2, 2, 2, 2, 2, 2, 2, 2, 2, 2, 2, 2, 2, 2, 2, 2, 2, 2, 2, 2, 2, 2, 2, 2, 2, 2, 2, 2, 2, 2, 2, 2, 2, 2, 2, 2, 2, 2, 2, 2, 2, 2, 2, 2, 2, 2, 2, 2, 2, 2, 2, 2, 2, 2, 2, 2, 2, 2, 2, 2, 2, 2, 2, 2, 2, 2, 2, 2, 2, 2, 2, 2, 2, 2, 2, 2, 2, 2, 2, 2, 2, 2, 2, 2, 2, 2, 2, 2, 2, 2, 2, 2, 2, 2, 2, 2, 2, 2, 2, 2, 2, 2, 2, 2, 2, 2, 2, 2, 2, 2, 2, 2, 2, 2, 2, 2, 2, 2, 2, 2, 2, 2, 2, 2, 2, 2, 2, 2, 2, 2, 2, 2, 2, 2, 2, 2, 2, 2, 2, 2, 2, 2, 2, 2, 2, 2, 2, 2, 2, 2, 2, 2, 2, 2, 2, 2, 2, 2, 2, 2, 2, 2, 2, 2, 2, 2, 2, 2, 2, 2, 2, 2, 2, 2, 2, 2, 2, 2, 2, 2, 2, 2, 2, 2, 2, 2, 2, 2, 2, 2])
_k = set([(64, 65), (64, 79), (65, 66), (66, 67), (67, 68), (68, 69), (69, 70), (70, 71), (71, 72), (72, 73), (73, 74), (74, 75), (75, 76), (76, 77), (77, 78), (78, 79), (80, 81), (80, 95), (81, 82), (82, 83), (83, 84), (84, 85), (85, 86), (86, 87), (87, 88), (88, 89), (89, 90), (90, 91), (91, 92), (92, 93), (93, 94), (94, 95), (128, 129), (128, 143), (129, 130), (130, 131), (131, 132), (132, 133), (133, 134), (134, 135), (135, 136), (136, 137), (137, 138), (138, 139), (139, 140), (140, 141), (141, 142), (142, 143), (144, 145), (144, 159), (145, 146), (146, 147), (147, 148), (148, 149), (149, 150), (150, 151), (151, 152), (152, 153), (153, 154), (154, 155), (155, 156), (156, 157), (157, 158), (158, 159)])
me_circle.attributes.new('sharp_edge', 'BOOLEAN', 'EDGE').data.foreach_set('value', [ (min(e.vertices), max(e.vertices)) in _k for e in me_circle.edges])
_uv = me_circle.uv_layers.new(name='UVMap')
_uv.uv.foreach_set('vector', [0.0, 0.0, 0.0, 0.0, 0.0, 0.0, 0.0, 0.0, 0.0, 0.0, 0.0, 0.0, 0.0, 0.0, 0.0, 0.0, 0.0, 0.0, 0.0, 0.0, 0.0, 0.0, 0.0, 0.0, 0.0, 0.0, 0.0, 0.0, 0.0, 0.0, 0.0, 0.0, 0.0, 0.0, 0.0, 0.0, 0.0, 0.0, 0.0, 0.0, 0.0, 0.0, 0.0, 0.0, 0.0, 0.0, 0.0, 0.0, 0.0, 0.0, 0.0, 0.0, 0.0, 0.0, 0.0, 0.0, 0.0, 0.0, 0.0, 0.0, 0.0, 0.0, 0.0, 0.0, 0.0, 0.0, 0.0, 0.0, 0.0, 0.0, 0.0, 0.0, 0.0, 0.0, 0.0, 0.0, 0.0, 0.0, 0.0, 0.0, 0.0, 0.0, 0.0, 0.0, 0.0, 0.0, 0.0, 0.0, 0.0, 0.0, 0.0, 0.0, 0.0, 0.0, 0.0, 0.0, 0.0, 0.0, 0.0, 0.0, 0.0, 0.0, 0.0, 0.0, 0.0, 0.0, 0.0, 0.0, 0.0, 0.0, 0.0, 0.0, 0.0, 0.0, 0.0, 0.0, 0.0, 0.0, 0.0, 0.0, 0.0, 0.0, 0.0, 0.0, 0.0, 0.0, 0.0, 0.0, 0.0, 0.0, 0.0, 0.0, 0.0, 0.0, 0.0, 0.0, 0.0, 0.0, 0.0, 0.0, 0.0, 0.0, 0.0, 0.0, 0.0, 0.0, 0.0, 0.0, 0.0, 0.0, 0.0, 0.0, 0.0, 0.0, 0.0, 0.0, 0.0, 0.0, 0.0, 0.0, 0.0, 0.0, 0.0, 0.0, 0.0, 0.0, 0.0, 0.0, 0.0, 0.0, 0.0, 0.0, 0.0, 0.0, 0.0, 0.0, 0.0, 0.0, 0.0, 0.0, 0.0, 0.0, 0.0, 0.0, 0.0, 0.0, 0.0, 0.0, 0.0, 0.0, 0.0, 0.0, 0.0, 0.0, 0.0, 0.0, 0.0, 0.0, 0.0, 0.0, 0.0, 0.0, 0.0, 0.0, 0.0, 0.0, 0.0, 0.0, 0.0, 0.0, 0.0, 0.0, 0.0, 0.0, 0.0, 0.0, 0.0, 0.0, 0.0, 0.0, 0.0, 0.0, 0.0, 0.0, 0.0, 0.0, 0.0, 0.0, 0.0, 0.0, 0.0, 0.0, 0.0, 0.0, 0.0, 0.0, 0.0, 0.0, 0.0, 0.0, 0.0, 0.0, 0.0, 0.0, 0.0, 0.0, 0.0, 0.0, 0.0, 0.0, 0.0, 0.0, 0.0, 0.0, 0.0, 0.0, 0.0, 0.0, 0.0, 0.0, 0.0, 0.0, 0.0, 0.0, 0.0, 0.0, 0.0, 0.0, 0.0, 0.0, 0.0, 0.0, 0.0, 0.0, 0.0, 0.0, 0.0, 0.0, 0.0, 0.0, 0.0, 0.0, 0.0, 0.0, 0.0, 0.0, 0.0, 0.0, 0.0, 0.0, 0.0, 0.0, 0.0, 0.0, 0.0, 0.0, 0.0, 0.0, 0.0, 0.0, 0.0, 0.0, 0.0, 0.0, 0.0, 0.0, 0.0, 0.0, 0.0, 0.0, 0.0, 0.0, 0.0, 0.0, 0.0, 0.0, 0.0, 0.0, 0.0, 0.0, 0.0, 0.0, 0.0, 0.0, 0.0, 0.0, 0.0, 0.0, 0.0, 0.0, 0.0, 0.0, 0.0, 0.0, 0.0, 0.0, 0.0, 0.0, 0.0, 0.0, 0.0, 0.0, 0.0, 0.0, 0.0, 0.0, 0.0, 0.0, 0.0, 0.0, 0.0, 0.0, 0.0, 0.0, 0.0, 0.0, 0.0, 0.0, 0.0, 0.0, 0.0, 0.0, 0.0, 0.0, 0.0, 0.0, 0.0, 0.0, 0.0, 0.0, 0.0, 0.0, 0.0, 0.0, 0.0, 0.0, 0.0, 0.0, 0.0, 0.0, 0.0, 0.0, 0.0, 0.0, 0.0, 0.0, 0.0, 0.0, 0.0, 0.0, 0.0, 0.0, 0.0, 0.0, 0.0, 0.0, 0.0, 0.0, 0.0, 0.0, 0.0, 0.0, 0.0, 0.0, 0.0, 0.0, 0.0, 0.0, 0.0, 0.0, 0.0, 0.0, 0.0, 0.0, 0.0, 0.0, 0.0, 0.0, 0.0, 0.0, 0.0, 0.0, 0.0, 0.0, 0.0, 0.0, 0.0, 0.0, 0.0, 0.0, 0.0, 0.0, 0.0, 0.0, 0.0, 0.0, 0.0, 0.0, 0.0, 0.0, 0.0, 0.0, 0.0, 0.0, 0.0, 0.0, 0.0, 0.0, 0.0, 0.0, 0.0, 0.0, 0.0, 0.0, 0.0, 0.0, 0.0, 0.0, 0.0, 0.0, 0.0, 0.0, 0.0, 0.0, 0.0, 0.0, 0.0, 0.0, 0.0, 0.0, 0.0, 0.0, 0.0, 0.0, 0.0, 0.0, 0.0, 0.0, 0.0, 0.0, 0.0, 0.0, 0.0, 0.0, 0.0, 0.0, 0.0, 0.0, 0.0, 0.0, 0.0, 0.0, 0.0, 0.0, 0.0, 0.0, 0.0, 0.0, 0.0, 0.0, 0.0, 0.0, 0.0, 0.0, 0.0, 0.0, 0.0, 0.0, 0.0, 0.0, 0.0, 0.0, 0.0, 0.0, 0.0, 0.0, 0.0, 0.0, 0.0, 0.0, 0.0, 0.0, 0.0, 0.0, 0.0, 0.0, 0.0, 0.0, 0.0, 0.0, 0.0, 0.0, 0.0, 0.0, 0.0, 0.0, 0.0, 0.0, 0.0, 0.0, 0.0, 0.0, 0.0, 0.0, 0.0, 0.0, 0.0, 0.0, 0.0, 0.0, 0.0, 0.0, 0.0, 0.0, 0.0, 0.0, 0.0, 0.0, 0.0, 0.0, 0.0, 0.0, 0.0, 0.0, 0.0, 0.0, 0.0, 0.0, 0.0, 0.0, 0.0, 0.0, 0.0, 0.0, 0.0, 0.0, 0.0, 0.0, 0.0, 0.0, 0.0, 0.0, 0.0, 0.0, 0.0, 0.0, 0.0, 0.0, 0.0, 0.0, 0.0, 0.0, 0.0, 0.0, 0.0, 0.0, 0.0, 0.0, 0.0, 0.0, 0.0, 0.0, 0.0, 0.0, 0.0, 0.0, 0.0, 0.0, 0.0, 0.0, 0.0, 0.0, 0.0, 0.0, 0.0, 0.0, 0.0, 0.0, 0.0, 0.0, 0.0, 0.0, 0.0, 0.0, 0.0, 0.0, 0.0, 0.0, 0.0, 0.0, 0.0, 0.0, 0.0, 0.0, 0.0, 0.0, 0.0, 0.0, 0.0, 0.0, 0.0, 0.0, 0.0, 0.0, 0.0, 0.0, 0.0, 0.0, 0.0, 0.0, 0.0, 0.0, 0.0, 0.0, 0.0, 0.0, 0.0, 0.0, 0.0, 0.0, 0.0, 0.0, 0.0, 0.0, 0.0, 0.0, 0.0, 0.0, 0.0, 0.0, 0.0, 0.0, 0.0, 0.0, 0.0, 0.0, 0.0, 0.0, 0.0, 0.0, 0.0, 0.0, 0.0, 0.0, 0.0, 0.0, 0.0, 0.0, 0.0, 0.0, 0.0, 0.0, 0.0, 0.0, 0.0, 0.0, 0.0, 0.0, 0.0, 0.0, 0.0, 0.0, 0.0, 0.0, 0.0, 0.0, 0.0, 0.0, 0.0, 0.0, 0.0, 0.0, 0.0, 0.0, 0.0, 0.0, 0.0, 0.0, 0.0, 0.0, 0.0, 0.0, 0.0, 0.0, 0.0, 0.0, 0.0, 0.0, 0.0, 0.0, 0.0, 0.0, 0.0, 0.0, 0.0, 0.0, 0.0, 0.0, 0.0, 0.0, 0.0, 0.0, 0.0, 0.0, 0.0, 0.0, 0.0, 0.0, 0.0, 0.0, 0.0, 0.0, 0.0, 0.0, 0.0, 0.0, 0.0, 0.0, 0.0, 0.0, 0.0, 0.0, 0.0, 0.0, 0.0, 0.0, 0.0, 0.0, 0.0, 0.0, 0.0, 0.0, 0.0, 0.0, 0.0, 0.0, 0.0, 0.0, 0.0, 0.0, 0.0, 0.0, 0.0, 0.0, 0.0, 0.0, 0.0, 0.0, 0.0, 0.0, 0.0, 0.0, 0.0, 0.0, 0.0, 0.0, 0.0, 0.0, 0.0, 0.0, 0.0, 0.0, 0.0, 0.0, 0.0, 0.0, 0.0, 0.0, 0.0, 0.0, 0.0, 0.0, 0.0, 0.0, 0.0, 0.0, 0.0, 0.0, 0.0, 0.0, 0.0, 0.0, 0.0, 0.0, 0.0, 0.0, 0.0, 0.0, 0.0, 0.0, 0.0, 0.0, 0.0, 0.0, 0.0, 0.0, 0.0, 0.0, 0.0, 0.0, 0.0, 0.0, 0.0, 0.0, 0.0, 0.0, 0.0, 0.0, 0.0, 0.0, 0.0, 0.0, 0.0, 0.0, 0.0, 0.0, 0.0, 0.0, 0.0, 0.0, 0.0, 0.0, 0.0, 0.0, 0.0, 0.0, 0.0, 0.0, 0.0, 0.0, 0.0, 0.0, 0.0, 0.0, 0.0, 0.0, 0.0, 0.0, 0.0, 0.0, 0.0, 0.0, 0.0, 0.0, 0.0, 0.0, 0.0, 0.0, 0.0, 0.0, 0.0, 0.0, 0.0, 0.0, 0.0, 0.0, 0.0, 0.0, 0.0, 0.0, 0.0, 0.0, 0.0, 0.0, 0.0, 0.0, 0.0, 0.0, 0.0, 0.0, 0.0, 0.0, 0.0, 0.0, 0.0, 0.0, 0.0, 0.0, 0.0, 0.0, 0.0, 0.0, 0.0, 0.0, 0.0, 0.0, 0.0, 0.0, 0.0, 0.0, 0.0, 0.0, 0.0, 0.0, 0.0, 0.0, 0.0, 0.0, 0.0, 0.0, 0.0, 0.0, 0.0, 0.0, 0.0, 0.0, 0.0, 0.0, 0.0, 0.0, 0.0, 0.0, 0.0, 0.0, 0.0, 0.0, 0.0, 0.0, 0.0, 0.0, 0.0, 0.0, 0.0, 0.0, 0.0, 0.0, 0.0, 0.0, 0.0, 0.0, 0.0, 0.0, 0.0, 0.0, 0.0, 0.0, 0.0, 0.0, 0.0, 0.0, 0.0, 0.0, 0.0, 0.0, 0.0, 0.0, 0.0, 0.0, 0.0, 0.0, 0.0, 0.0, 0.0, 0.0, 0.0, 0.0, 0.0, 0.0, 0.0, 0.0, 0.0, 0.0, 0.0, 0.0, 0.0, 0.0, 0.0, 0.0, 0.0, 0.0, 0.0, 0.0, 0.0, 0.0, 0.0, 0.0, 0.0, 0.0, 0.0, 0.0, 0.0, 0.0, 0.0, 0.0, 0.0, 0.0, 0.0, 0.0, 0.0, 0.0, 0.0, 0.0, 0.0, 0.0, 0.0, 0.0, 0.0, 0.0, 0.0, 0.0, 0.0, 0.0, 0.0, 0.0, 0.0, 0.0, 0.0, 0.0, 0.0, 0.0, 0.0, 0.0, 0.0, 0.0, 0.0, 0.0, 0.0, 0.0, 0.0, 0.0, 0.0, 0.0, 0.0, 0.0, 0.0, 0.0, 0.0, 0.0, 0.0, 0.0, 0.0, 0.0, 0.0, 0.0, 0.0, 0.0, 0.0, 0.0, 0.0, 0.0, 0.0, 0.0, 0.0, 0.0, 0.0, 0.0, 0.0, 0.0, 0.0, 0.0, 0.0, 0.0, 0.0, 0.0, 0.0, 0.0, 0.0, 0.0, 0.0, 0.0, 0.0, 0.0, 0.0, 0.0, 0.0, 0.0, 0.0, 0.0, 0.0, 0.0, 0.0, 0.0, 0.0, 0.0, 0.0, 0.0, 0.0, 0.0, 0.0, 0.0, 0.0, 0.0, 0.0, 0.0, 0.0, 0.0, 0.0, 0.0, 0.0, 0.0, 0.0, 0.0, 0.0, 0.0, 0.0, 0.0, 0.0, 0.0, 0.0, 0.0, 0.0, 0.0, 0.0, 0.0, 0.0, 0.0, 0.0, 0.0, 0.0, 0.0, 0.0, 0.0, 0.0, 0.0, 0.0, 0.0, 0.0, 0.0, 0.0, 0.0, 0.0, 0.0, 0.0, 0.0, 0.0, 0.0, 0.0, 0.0, 0.0, 0.0, 0.0, 0.0, 0.0, 0.0, 0.0, 0.0, 0.0, 0.0, 0.0, 0.0, 0.0, 0.0, 0.0, 0.0, 0.0, 0.0, 0.0, 0.0, 0.0, 0.0, 0.0, 0.0, 0.0, 0.0, 0.0, 0.0, 0.0, 0.0, 0.0, 0.0, 0.0, 0.0, 0.0, 0.0, 0.0, 0.0, 0.0, 0.0, 0.0, 0.0, 0.0, 0.0, 0.0, 0.0, 0.0, 0.0, 0.0, 0.0, 0.0, 0.0, 0.0, 0.0, 0.0, 0.0, 0.0, 0.0, 0.0, 0.0, 0.0, 0.0, 0.0, 0.0, 0.0, 0.0, 0.0, 0.0, 0.0, 0.0, 0.0, 0.0, 0.0, 0.0, 0.0, 0.0, 0.0, 0.0, 0.0, 0.0, 0.0, 0.0, 0.0, 0.0, 0.0, 0.0, 0.0, 0.0, 0.0, 0.0, 0.0, 0.0, 0.0, 0.0, 0.0, 0.0, 0.0, 0.0, 0.0, 0.0, 0.0, 0.0, 0.0, 0.0, 0.0, 0.0, 0.0, 0.0, 0.0, 0.0, 0.0, 0.0, 0.0, 0.0, 0.0, 0.0, 0.0, 0.0, 0.0, 0.0, 0.0, 0.0, 0.0, 0.0, 0.0, 0.0, 0.0, 0.0, 0.0, 0.0, 0.0, 0.0, 0.0, 0.0, 0.0, 0.0, 0.0, 0.0, 0.0, 0.0, 0.0, 0.0, 0.0, 0.0, 0.0, 0.0, 0.0, 0.0, 0.0, 0.0, 0.0, 0.0, 0.0, 0.0, 0.0, 0.0, 0.0, 0.0, 0.0, 0.0, 0.0, 0.0, 0.0, 0.0, 0.0, 0.0, 0.0, 0.0, 0.0, 0.0, 0.0, 0.0, 0.0, 0.0, 0.0, 0.0, 0.0, 0.0, 0.0, 0.0, 0.0, 0.0, 0.0, 0.0, 0.0, 0.0, 0.0, 0.0, 0.0, 0.0, 0.0, 0.0, 0.0, 0.0, 0.0, 0.0, 0.0, 0.0, 0.0, 0.0, 0.0, 0.0, 0.0, 0.0, 0.0, 0.0, 0.0, 0.0, 0.0, 0.0, 0.0, 0.0, 0.0, 0.0, 0.0, 0.0, 0.0, 0.0, 0.0, 0.0, 0.0, 0.0, 0.0, 0.0, 0.0, 0.0, 0.0, 0.0, 0.0, 0.0, 0.0, 0.0, 0.0, 0.0, 0.0, 0.0, 0.0, 0.0, 0.0, 0.0, 0.0, 0.0, 0.0, 0.0, 0.0, 0.0, 0.0, 0.0, 0.0, 0.0, 0.0, 0.0, 0.0, 0.0, 0.0, 0.0, 0.0, 0.0, 0.0, 0.0, 0.0, 0.0, 0.0, 0.0, 0.0, 0.0, 0.0, 0.0, 0.0, 0.0, 0.0, 0.0, 0.0, 0.0, 0.0, 0.0, 0.0, 0.0, 0.0, 0.0, 0.0, 0.0, 0.0, 0.0, 0.0, 0.0, 0.0, 0.0, 0.0, 0.0, 0.0, 0.0, 0.0, 0.0, 0.0, 0.0, 0.0, 0.0, 0.0, 0.0, 0.0, 0.0, 0.0, 0.0, 0.0, 0.0, 0.0, 0.0, 0.0, 0.0, 0.0, 0.0, 0.0, 0.0, 0.0, 0.0, 0.0, 0.0, 0.0, 0.0, 0.0, 0.0, 0.0, 0.0, 0.0, 0.0, 0.0, 0.0, 0.0, 0.0, 0.0, 0.0, 0.0, 0.0, 0.0, 0.0, 0.0, 0.0, 0.0, 0.0, 0.0, 0.0, 0.0, 0.0, 0.0, 0.0, 0.0, 0.0, 0.0, 0.0, 0.0, 0.0, 0.0, 0.0, 0.0, 0.0, 0.0, 0.0, 0.0, 0.0, 0.0, 0.0, 0.0, 0.0, 0.0, 0.0, 0.0, 0.0, 0.0, 0.0, 0.0, 0.0, 0.0, 0.0, 0.0, 0.0, 0.0, 0.0, 0.0, 0.0, 0.0, 0.0, 0.0, 0.0, 0.0, 0.0, 0.0, 0.0, 0.0, 0.0, 0.0, 0.0, 0.0, 0.0, 0.0, 0.0, 0.0, 0.0, 0.0, 0.0, 0.0, 0.0, 0.0, 0.0, 0.0, 0.0, 0.0, 0.0, 0.0, 0.0, 0.0, 0.0, 0.0, 0.0, 0.0, 0.0, 0.0, 0.0, 0.0, 0.0, 0.0, 0.0, 0.0, 0.0, 0.0, 0.0, 0.0, 0.0, 0.0, 0.0, 0.0, 0.0, 0.0, 0.0, 0.0, 0.0, 0.0, 0.0, 0.0, 0.0, 0.0, 0.0, 0.0, 0.0, 0.0, 0.0, 0.0, 0.0, 0.0, 0.0, 0.0, 0.0, 0.0, 0.0, 0.0, 0.0, 0.0, 0.0, 0.0, 0.0, 0.0, 0.0, 0.0, 0.0, 0.0, 0.0, 0.0, 0.0, 0.0, 0.0, 0.0, 0.0, 0.0, 0.0, 0.0, 0.0, 0.0, 0.0, 0.0, 0.0, 0.0, 0.0, 0.0, 0.0, 0.0, 0.0, 0.0, 0.0, 0.0, 0.0, 0.0, 0.0, 0.0, 0.0, 0.0, 0.0, 0.0, 0.0, 0.0, 0.0, 0.0, 0.0, 0.0, 0.0, 0.0, 0.0, 0.0, 0.0, 0.0, 0.0, 0.0, 0.0, 0.0, 0.0, 0.0, 0.0, 0.0, 0.0, 0.0, 0.0, 0.0, 0.0, 0.0, 0.0, 0.0, 0.0, 0.0, 0.0, 0.0, 0.0, 0.0, 0.0, 0.0, 0.0, 0.0, 0.0, 0.0, 0.0, 0.0, 0.0, 0.0, 0.0, 0.0, 0.0, 0.0, 0.0, 0.0, 0.0, 0.0, 0.0, 0.0, 0.0, 0.0, 0.0, 0.0, 0.0, 0.0, 0.0, 0.0, 0.0, 0.0, 0.0, 0.0, 0.0, 0.0, 0.0, 0.0, 0.0, 0.0, 0.0, 0.0, 0.0, 0.0, 0.0, 0.0, 0.0, 0.0, 0.0, 0.0, 0.0, 0.0, 0.0, 0.0, 0.0, 0.0, 0.0, 0.0, 0.0, 0.0, 0.0, 0.0, 0.0, 0.0, 0.0, 0.0, 0.0, 0.0, 0.0, 0.0, 0.0, 0.0, 0.0, 0.0, 0.0, 0.0, 0.0, 0.0, 0.0, 0.0, 0.0, 0.0, 0.0, 0.0, 0.0, 0.0, 0.0, 0.0, 0.0, 0.0, 0.0, 0.0, 0.0, 0.0, 0.0, 0.0, 0.0, 0.0, 0.0, 0.0, 0.0, 0.0, 0.0, 0.0, 0.0, 0.0, 0.0, 0.0, 0.0, 0.0, 0.0, 0.0, 0.0, 0.0, 0.0, 0.0, 0.0, 0.0, 0.0, 0.0, 0.0, 0.0, 0.0, 0.0, 0.0, 0.0, 0.0, 0.0, 0.0, 0.0, 0.0, 0.0, 0.0, 0.0, 0.0, 0.0, 0.0, 0.0, 0.0, 0.0, 0.0, 0.0, 0.0, 0.0, 0.0, 0.0, 0.0, 0.0, 0.0, 0.0, 0.0, 0.0, 0.0, 0.0, 0.0, 0.0, 0.0, 0.0, 0.0, 0.0, 0.0, 0.0, 0.0, 0.0, 0.0, 0.0, 0.0, 0.0, 0.0, 0.0, 0.0, 0.0, 0.0, 0.0, 0.0, 0.0, 0.0, 0.0, 0.0, 0.0, 0.0, 0.0, 0.0, 0.0, 0.0, 0.0, 0.0, 0.0, 0.0, 0.0, 0.0, 0.0, 0.0, 0.0, 0.0, 0.0, 0.0, 0.0, 0.0, 0.0, 0.0, 0.0, 0.0, 0.0, 0.0, 0.0, 0.0, 0.0, 0.0, 0.0, 0.0, 0.0, 0.0, 0.0, 0.0, 0.0, 0.0, 0.0, 0.0, 0.0, 0.0, 0.0, 0.0, 0.0, 0.0, 0.0, 0.0, 0.0, 0.0, 0.0, 0.0, 0.0, 0.0, 0.0, 0.0, 0.0, 0.0, 0.0, 0.0, 0.0, 0.0, 0.0, 0.0, 0.0, 0.0, 0.0, 0.0, 0.0, 0.0, 0.0, 0.0, 0.0, 0.0, 0.0, 0.0, 0.0, 0.0, 0.0, 0.0, 0.0, 0.0, 0.0, 0.0, 0.0, 0.0, 0.0, 0.0, 0.0, 0.0, 0.0, 0.0, 0.0, 0.0, 0.0, 0.0, 0.0, 0.0, 0.0, 0.0, 0.0, 0.0, 0.0, 0.0, 0.0, 0.0, 0.0, 0.0, 0.0, 0.0, 0.0, 0.0, 0.0, 0.0, 0.0, 0.0, 0.0, 0.0, 0.0, 0.0, 0.0, 0.0, 0.0, 0.0, 0.0, 0.0, 0.0, 0.0, 0.0, 0.0, 0.0, 0.0, 0.0, 0.0, 0.0, 0.0, 0.0, 0.0, 0.0, 0.0, 0.0, 0.0, 0.0, 0.0, 0.0, 0.0, 0.0, 0.0, 0.0, 0.0, 0.0, 0.0, 0.0, 0.0, 0.0, 0.0, 0.0, 0.0, 0.0, 0.0, 0.0, 0.0, 0.0, 0.0, 0.0, 0.0, 0.0, 0.0, 0.0, 0.0, 0.0, 0.0, 0.0, 0.0, 0.0, 0.0, 0.0, 0.0, 0.0, 0.0, 0.0, 0.0, 0.0, 0.0, 0.0, 0.0, 0.0, 0.0, 0.0, 0.0, 0.0, 0.0, 0.0, 0.0, 0.0, 0.0, 0.0, 0.0, 0.0, 0.0, 0.0, 0.0, 0.0, 0.0, 0.0, 0.0, 0.0, 0.0, 0.0, 0.0, 0.0, 0.0, 0.0, 0.0, 0.0, 0.0, 0.0, 0.0, 0.0, 0.0, 0.0, 0.0, 0.0, 0.0, 0.0, 0.0, 0.0, 0.0, 0.0, 0.0, 0.0, 0.0, 0.0, 0.0, 0.0, 0.0, 0.0, 0.0, 0.0, 0.0, 0.0, 0.0, 0.0, 0.0, 0.0, 0.0, 0.0, 0.0, 0.0, 0.0, 0.0, 0.0, 0.0, 0.0, 0.0, 0.0, 0.0, 0.0, 0.0, 0.0, 0.0, 0.0, 0.0, 0.0, 0.0, 0.0, 0.0, 0.0, 0.0, 0.0, 0.0, 0.0, 0.0, 0.0, 0.0, 0.0, 0.0, 0.0, 0.0, 0.0, 0.0, 0.0, 0.0, 0.0, 0.0, 0.0, 0.0, 0.0, 0.0, 0.0, 0.0, 0.0, 0.0, 0.0, 0.0, 0.0, 0.0, 0.0, 0.0, 0.0, 0.0, 0.0, 0.0, 0.0, 0.0, 0.0, 0.0, 0.0, 0.0, 0.0, 0.0, 0.0, 0.0, 0.0, 0.0, 0.0, 0.0, 0.0, 0.0, 0.0, 0.0, 0.0, 0.0, 0.0, 0.0, 0.0, 0.0, 0.0, 0.0, 0.0, 0.0, 0.0, 0.0, 0.0, 0.0, 0.0, 0.0, 0.0, 0.0, 0.0, 0.0, 0.0, 0.0, 0.0, 0.0, 0.0, 0.0, 0.0, 0.0, 0.0, 0.0, 0.0, 0.0, 0.0, 0.0, 0.0, 0.0, 0.0, 0.0, 0.0, 0.0, 0.0, 0.0, 0.0, 0.0, 0.0, 0.0, 0.0, 0.0, 0.0, 0.0, 0.0, 0.0, 0.0, 0.0, 0.0, 0.0, 0.0, 0.0, 0.0, 0.0, 0.0, 0.0, 0.0, 0.0, 0.0, 0.0, 0.0, 0.0, 0.0, 0.0, 0.0, 0.0, 0.0, 0.0, 0.0, 0.0, 0.0, 0.0, 0.0, 0.0, 0.0, 0.0, 0.0, 0.0, 0.0, 0.0, 0.0, 0.0, 0.0, 0.0, 0.0, 0.0, 0.0, 0.0, 0.0, 0.0, 0.0, 0.0, 0.0, 0.0, 0.0, 0.0, 0.0, 0.0, 0.0, 0.0, 0.0, 0.0, 0.0, 0.0, 0.0, 0.0, 0.0, 0.0, 0.0, 0.0, 0.0, 0.0, 0.0, 0.0, 0.0, 0.0, 0.0, 0.0, 0.0, 0.0, 0.0, 0.0, 0.0, 0.0, 0.0, 0.0, 0.0, 0.0, 0.0, 0.0, 0.0, 0.0, 0.0, 0.0, 0.0, 0.0, 0.0, 0.0, 0.0, 0.0, 0.0, 0.0, 0.0, 0.0, 0.0, 0.0, 0.0, 0.0, 0.0, 0.0, 0.0, 0.0, 0.0, 0.0, 0.0, 0.0, 0.0, 0.0, 0.0, 0.0, 0.0, 0.0, 0.0, 0.0, 0.0, 0.0, 0.0, 0.0, 0.0, 0.0, 0.0, 0.0, 0.0, 0.0, 0.0, 0.0, 0.0, 0.0, 0.0, 0.0, 0.0, 0.0, 0.0, 0.0, 0.0, 0.0, 0.0, 0.0, 0.0, 0.0, 0.0, 0.0, 0.0, 0.0, 0.0, 0.0, 0.0, 0.0, 0.0, 0.0, 0.0, 0.0, 0.0, 0.0, 0.0, 0.0, 0.0, 0.0, 0.0, 0.0, 0.0, 0.0, 0.0, 0.0, 0.0, 0.0, 0.0, 0.0, 0.0, 0.0, 0.0, 0.0, 0.0, 0.0, 0.0, 0.0, 0.0, 0.0, 0.0, 0.0, 0.0, 0.0, 0.0, 0.0, 0.0, 0.0, 0.0, 0.0, 0.0, 0.0, 0.0, 0.0, 0.0, 0.0, 0.0, 0.0, 0.0, 0.0, 0.0, 0.0, 0.0, 0.0, 0.0, 0.0, 0.0, 0.0, 0.0, 0.0, 0.0, 0.0, 0.0, 0.0, 0.0, 0.0, 0.0, 0.0, 0.0, 0.0, 0.0, 0.0, 0.0, 0.0, 0.0, 0.0, 0.0, 0.0, 0.0, 0.0, 0.0, 0.0, 0.0, 0.0, 0.0, 0.0, 0.0, 0.0, 0.0, 0.0, 0.0, 0.0, 0.0, 0.0, 0.0, 0.0, 0.0, 0.0, 0.0, 0.0, 0.0, 0.0, 0.0, 0.0, 0.0, 0.0, 0.0, 0.0, 0.0, 0.0, 0.0, 0.0, 0.0, 0.0, 0.0, 0.0, 0.0, 0.0, 0.0, 0.0, 0.0, 0.0, 0.0, 0.0, 0.0, 0.0, 0.0, 0.0, 0.0, 0.0, 0.0, 0.0, 0.0, 0.0, 0.0, 0.0, 0.0, 0.0, 0.0, 0.0, 0.0, 0.0, 0.0, 0.0, 0.0, 0.0, 0.0, 0.0, 0.0, 0.0, 0.0, 0.0, 0.0, 0.0, 0.0, 0.0, 0.0, 0.0, 0.0, 0.0, 0.0, 0.0, 0.0, 0.0, 0.0, 0.0, 0.0, 0.0, 0.0, 0.0, 0.0, 0.0, 0.0, 0.0, 0.0, 0.0, 0.0, 0.0, 0.0, 0.0, 0.0, 0.0, 0.0, 0.0, 0.0, 0.0, 0.0, 0.0, 0.0, 0.0, 0.0, 0.0, 0.0, 0.0, 0.0, 0.0, 0.0, 0.0, 0.0, 0.0, 0.0, 0.0, 0.0, 0.0, 0.0, 0.0, 0.0, 0.0, 0.0, 0.0, 0.0, 0.0, 0.0, 0.0, 0.0, 0.0, 0.0, 0.0, 0.0, 0.0, 0.0, 0.0, 0.0, 0.0, 0.0, 0.0, 0.0, 0.0, 0.0, 0.0, 0.0, 0.0, 0.0, 0.0, 0.0, 0.0, 0.0, 0.0, 0.0, 0.0, 0.0, 0.0, 0.0, 0.0, 0.0, 0.0, 0.0, 0.0, 0.0, 0.0, 0.0, 0.0, 0.0, 0.0, 0.0, 0.0, 0.0, 0.0, 0.0, 0.0, 0.0, 0.0, 0.0, 0.0, 0.0, 0.0, 0.0, 0.0, 0.0, 0.0, 0.0, 0.0, 0.0, 0.0, 0.0, 0.0, 0.0, 0.0, 0.0, 0.0, 0.0, 0.0, 0.0, 0.0, 0.0, 0.0, 0.0, 0.0, 0.0, 0.0, 0.0, 0.0, 0.0, 0.0, 0.0, 0.0, 0.0, 0.0, 0.0, 0.0, 0.0, 0.0, 0.0, 0.0, 0.0, 0.0, 0.0, 0.0, 0.0, 0.0, 0.0, 0.0, 0.0, 0.0, 0.0, 0.0, 0.0, 0.0, 0.0, 0.0, 0.0, 0.0, 0.0, 0.0, 0.0, 0.0, 0.0, 0.0, 0.0, 0.0, 0.0, 0.0, 0.0, 0.0, 0.0, 0.0, 0.0, 0.0, 0.0, 0.0, 0.0, 0.0, 0.0, 0.0, 0.0, 0.0, 0.0, 0.0, 0.0, 0.0, 0.0, 0.0, 0.0, 0.0, 0.0, 0.0, 0.0, 0.0, 0.0, 0.0, 0.0, 0.0, 0.0, 0.0, 0.0, 0.0, 0.0, 0.0, 0.0, 0.0, 0.0, 0.0, 0.0, 0.0, 0.0, 0.0, 0.0, 0.0, 0.0, 0.0, 0.0, 0.0, 0.0, 0.0, 0.0, 0.0, 0.0, 0.0, 0.0, 0.0, 0.0, 0.0, 0.0, 0.0, 0.0, 0.0, 0.0, 0.0, 0.0, 0.0, 0.0, 0.0, 0.0, 0.0, 0.0, 0.0, 0.0, 0.0, 0.0, 0.0, 0.0, 0.0, 0.0, 0.0, 0.0, 0.0, 0.0, 0.0, 0.0, 0.0, 0.0, 0.0, 0.0, 0.0, 0.0, 0.0, 0.0, 0.0, 0.0, 0.0, 0.0, 0.0, 0.0, 0.0, 0.0, 0.0, 0.0, 0.0, 0.0, 0.0, 0.0, 0.0, 0.0, 0.0, 0.0, 0.0, 0.0, 0.0, 0.0, 0.0, 0.0, 0.0, 0.0, 0.0, 0.0, 0.0, 0.0, 0.0, 0.0, 0.0, 0.0, 0.0, 0.0, 0.0, 0.0, 0.0, 0.0, 0.0, 0.0, 0.0, 0.0, 0.0, 0.0, 0.0, 0.0, 0.0, 0.0, 0.0, 0.0, 0.0, 0.0, 0.0, 0.0, 0.0, 0.0, 0.0, 0.0, 0.0, 0.0, 0.0, 0.0, 0.0, 0.0, 0.0, 0.0, 0.0, 0.0, 0.0, 0.0, 0.0, 0.0, 0.0, 0.0, 0.0, 0.0, 0.0, 0.0, 0.0, 0.0, 0.0, 0.0, 0.0, 0.0, 0.0, 0.0, 0.0, 0.0, 0.0, 0.0, 0.0, 0.0, 0.0, 0.0, 0.0, 0.0, 0.0, 0.0, 0.0, 0.0, 0.0, 0.0, 0.0, 0.0, 0.0, 0.0, 0.0, 0.0, 0.0, 0.0, 0.0, 0.0, 0.0, 0.0, 0.0, 0.0, 0.0, 0.0, 0.0, 0.0, 0.0, 0.0, 0.0, 0.0, 0.0, 0.0, 0.0, 0.0, 0.0, 0.0, 0.0, 0.0, 0.0, 0.0, 0.0, 0.0, 0.0, 0.0, 0.0, 0.0, 0.0, 0.0, 0.0, 0.0, 0.0, 0.0, 0.0, 0.0, 0.0, 0.0, 0.0, 0.0, 0.0, 0.0, 0.0, 0.0, 0.0, 0.0, 0.0, 0.0, 0.0, 0.0, 0.0, 0.0, 0.0, 0.0, 0.0, 0.0, 0.0, 0.0, 0.0, 0.0, 0.0, 0.0, 0.0, 0.0, 0.0, 0.0, 0.0, 0.0, 0.0, 0.0, 0.0, 0.0, 0.0, 0.0, 0.0, 0.0, 0.0, 0.0, 0.0, 0.0, 0.0, 0.0, 0.0, 0.0, 0.0, 0.0, 0.0, 0.0, 0.0, 0.0, 0.0, 0.0, 0.0, 0.0, 0.0, 0.0, 0.0, 0.0, 0.0, 0.0, 0.0, 0.0, 0.0, 0.0, 0.0, 0.0, 0.0, 0.0, 0.0, 0.0, 0.0, 0.0, 0.0, 0.0, 0.0, 0.0, 0.0, 0.0, 0.0, 0.0, 0.0, 0.0, 0.0, 0.0, 0.0, 0.0, 0.0, 0.0, 0.0, 0.0, 0.0, 0.0, 0.0, 0.0, 0.0, 0.0, 0.0, 0.0, 0.0, 0.0, 0.0, 0.0, 0.0, 0.0, 0.0, 0.0, 0.0, 0.0, 0.0, 0.0, 0.0, 0.0, 0.0, 0.0, 0.0, 0.0, 0.0, 0.0, 0.0, 0.0, 0.0, 0.0, 0.0, 0.0, 0.0, 0.0, 0.0, 0.0, 0.0, 0.0, 0.0, 0.0, 0.0, 0.0, 0.0, 0.0, 0.0, 0.0, 0.0, 0.0, 0.0, 0.0, 0.0, 0.0, 0.0, 0.0, 0.0, 0.0, 0.0, 0.0, 0.0, 0.0, 0.0, 0.0, 0.0, 0.0, 0.0, 0.0, 0.0, 0.0, 0.0, 0.0, 0.0, 0.0, 0.0, 0.0, 0.0, 0.0, 0.0, 0.0, 0.0, 0.0, 0.0, 0.0, 0.0, 0.0, 0.0, 0.0, 0.0, 0.0, 0.0, 0.0, 0.0, 0.0, 0.0, 0.0, 0.0, 0.0, 0.0, 0.0, 0.0, 0.0, 0.0, 0.0, 0.0, 0.0, 0.0, 0.0, 0.0, 0.0, 0.0, 0.0, 0.0, 0.0, 0.0, 0.0, 0.0, 0.0, 0.0, 0.0, 0.0, 0.0, 0.0, 0.0, 0.0, 0.0, 0.0, 0.0, 0.0, 0.0, 0.0, 0.0, 0.0, 0.0, 0.0, 0.0, 0.0, 0.0, 0.0, 0.0, 0.0, 0.0, 0.0, 0.0, 0.0, 0.0, 0.0, 0.0, 0.0, 0.0, 0.0, 0.0, 0.0, 0.0, 0.0, 0.0, 0.0, 0.0, 0.0, 0.0, 0.0, 0.0, 0.0, 0.0, 0.0, 0.0, 0.0, 0.0, 0.0, 0.0, 0.0, 0.0, 0.0, 0.0, 0.0, 0.0, 0.0, 0.0, 0.0, 0.0, 0.0, 0.0, 0.0, 0.0, 0.0, 0.0, 0.0, 0.0, 0.0, 0.0, 0.0, 0.0, 0.75, 0.25, 0.75, 0.49, 0.8418, 0.4717, 0.25, 0.25, 0.3418, 0.4717, 0.25, 0.49, 1.0, 0.5, 1.0, 1.0, 0.9375, 1.0, 0.9375, 0.5, 0.75, 0.25, 0.8418, 0.4717, 0.9197, 0.4197, 0.25, 0.25, 0.4197, 0.4197, 0.3418, 0.4717, 0.9375, 0.5, 0.9375, 1.0, 0.875, 1.0, 0.875, 0.5, 0.75, 0.25, 0.9197, 0.4197, 0.9717, 0.3418, 0.25, 0.25, 0.4717, 0.3418, 0.4197, 0.4197, 0.875, 0.5, 0.875, 1.0, 0.8125, 1.0, 0.8125, 0.5, 0.75, 0.25, 0.9717, 0.3418, 0.99, 0.25, 0.25, 0.25, 0.49, 0.25, 0.4717, 0.3418, 0.8125, 0.5, 0.8125, 1.0, 0.75, 1.0, 0.75, 0.5, 0.75, 0.25, 0.99, 0.25, 0.9717, 0.1582, 0.25, 0.25, 0.4717, 0.1582, 0.49, 0.25, 0.75, 0.5, 0.75, 1.0, 0.6875, 1.0, 0.6875, 0.5, 0.75, 0.25, 0.9717, 0.1582, 0.9197, 0.08029, 0.25, 0.25, 0.4197, 0.08029, 0.4717, 0.1582, 0.6875, 0.5, 0.6875, 1.0, 0.625, 1.0, 0.625, 0.5, 0.75, 0.25, 0.9197, 0.08029, 0.8418, 0.02827, 0.25, 0.25, 0.3418, 0.02827, 0.4197, 0.08029, 0.625, 0.5, 0.625, 1.0, 0.5625, 1.0, 0.5625, 0.5, 0.75, 0.25, 0.8418, 0.02827, 0.75, 0.01, 0.25, 0.25, 0.25, 0.01, 0.3418, 0.02827, 0.5625, 0.5, 0.5625, 1.0, 0.5, 1.0, 0.5, 0.5, 0.75, 0.25, 0.75, 0.01, 0.6582, 0.02827, 0.25, 0.25, 0.1582, 0.02827, 0.25, 0.01, 0.5, 0.5, 0.5, 1.0, 0.4375, 1.0, 0.4375, 0.5, 0.75, 0.25, 0.6582, 0.02827, 0.5803, 0.08029, 0.25, 0.25, 0.08029, 0.08029, 0.1582, 0.02827, 0.4375, 0.5, 0.4375, 1.0, 0.375, 1.0, 0.375, 0.5, 0.75, 0.25, 0.5803, 0.08029, 0.5283, 0.1582, 0.25, 0.25, 0.02827, 0.1582, 0.08029, 0.08029, 0.375, 0.5, 0.375, 1.0, 0.3125, 1.0, 0.3125, 0.5, 0.75, 0.25, 0.5283, 0.1582, 0.51, 0.25, 0.25, 0.25, 0.01, 0.25, 0.02827, 0.1582, 0.3125, 0.5, 0.3125, 1.0, 0.25, 1.0, 0.25, 0.5, 0.75, 0.25, 0.51, 0.25, 0.5283, 0.3418, 0.25, 0.25, 0.02827, 0.3418, 0.01, 0.25, 0.25, 0.5, 0.25, 1.0, 0.1875, 1.0, 0.1875, 0.5, 0.75, 0.25, 0.5283, 0.3418, 0.5803, 0.4197, 0.25, 0.25, 0.08029, 0.4197, 0.02827, 0.3418, 0.1875, 0.5, 0.1875, 1.0, 0.125, 1.0, 0.125, 0.5, 0.75, 0.25, 0.5803, 0.4197, 0.6582, 0.4717, 0.25, 0.25, 0.1582, 0.4717, 0.08029, 0.4197, 0.125, 0.5, 0.125, 1.0, 0.0625, 1.0, 0.0625, 0.5, 0.75, 0.25, 0.6582, 0.4717, 0.75, 0.49, 0.25, 0.25, 0.25, 0.49, 0.1582, 0.4717, 0.0625, 0.5, 0.0625, 1.0, 0.0, 1.0, 0.0, 0.5, 0.75, 0.25, 0.75, 0.49, 0.8418, 0.4717, 0.25, 0.25, 0.3418, 0.4717, 0.25, 0.49, 1.0, 0.5, 1.0, 1.0, 0.9375, 1.0, 0.9375, 0.5, 0.75, 0.25, 0.8418, 0.4717, 0.9197, 0.4197, 0.25, 0.25, 0.4197, 0.4197, 0.3418, 0.4717, 0.9375, 0.5, 0.9375, 1.0, 0.875, 1.0, 0.875, 0.5, 0.75, 0.25, 0.9197, 0.4197, 0.9717, 0.3418, 0.25, 0.25, 0.4717, 0.3418, 0.4197, 0.4197, 0.875, 0.5, 0.875, 1.0, 0.8125, 1.0, 0.8125, 0.5, 0.75, 0.25, 0.9717, 0.3418, 0.99, 0.25, 0.25, 0.25, 0.49, 0.25, 0.4717, 0.3418, 0.8125, 0.5, 0.8125, 1.0, 0.75, 1.0, 0.75, 0.5, 0.75, 0.25, 0.99, 0.25, 0.9717, 0.1582, 0.25, 0.25, 0.4717, 0.1582, 0.49, 0.25, 0.75, 0.5, 0.75, 1.0, 0.6875, 1.0, 0.6875, 0.5, 0.75, 0.25, 0.9717, 0.1582, 0.9197, 0.08029, 0.25, 0.25, 0.4197, 0.08029, 0.4717, 0.1582, 0.6875, 0.5, 0.6875, 1.0, 0.625, 1.0, 0.625, 0.5, 0.75, 0.25, 0.9197, 0.08029, 0.8418, 0.02827, 0.25, 0.25, 0.3418, 0.02827, 0.4197, 0.08029, 0.625, 0.5, 0.625, 1.0, 0.5625, 1.0, 0.5625, 0.5, 0.75, 0.25, 0.8418, 0.02827, 0.75, 0.01, 0.25, 0.25, 0.25, 0.01, 0.3418, 0.02827, 0.5625, 0.5, 0.5625, 1.0, 0.5, 1.0, 0.5, 0.5, 0.75, 0.25, 0.75, 0.01, 0.6582, 0.02827, 0.25, 0.25, 0.1582, 0.02827, 0.25, 0.01, 0.5, 0.5, 0.5, 1.0, 0.4375, 1.0, 0.4375, 0.5, 0.75, 0.25, 0.6582, 0.02827, 0.5803, 0.08029, 0.25, 0.25, 0.08029, 0.08029, 0.1582, 0.02827, 0.4375, 0.5, 0.4375, 1.0, 0.375, 1.0, 0.375, 0.5, 0.75, 0.25, 0.5803, 0.08029, 0.5283, 0.1582, 0.25, 0.25, 0.02827, 0.1582, 0.08029, 0.08029, 0.375, 0.5, 0.375, 1.0, 0.3125, 1.0, 0.3125, 0.5, 0.75, 0.25, 0.5283, 0.1582, 0.51, 0.25, 0.25, 0.25, 0.01, 0.25, 0.02827, 0.1582, 0.3125, 0.5, 0.3125, 1.0, 0.25, 1.0, 0.25, 0.5, 0.75, 0.25, 0.51, 0.25, 0.5283, 0.3418, 0.25, 0.25, 0.02827, 0.3418, 0.01, 0.25, 0.25, 0.5, 0.25, 1.0, 0.1875, 1.0, 0.1875, 0.5, 0.75, 0.25, 0.5283, 0.3418, 0.5803, 0.4197, 0.25, 0.25, 0.08029, 0.4197, 0.02827, 0.3418, 0.1875, 0.5, 0.1875, 1.0, 0.125, 1.0, 0.125, 0.5, 0.75, 0.25, 0.5803, 0.4197, 0.6582, 0.4717, 0.25, 0.25, 0.1582, 0.4717, 0.08029, 0.4197, 0.125, 0.5, 0.125, 1.0, 0.0625, 1.0, 0.0625, 0.5, 0.75, 0.25, 0.6582, 0.4717, 0.75, 0.49, 0.25, 0.25, 0.25, 0.49, 0.1582, 0.4717, 0.0625, 0.5, 0.0625, 1.0, 0.0, 1.0, 0.0, 0.5, 0.75, 0.25, 0.75, 0.49, 0.8418, 0.4717, 0.25, 0.25, 0.3418, 0.4717, 0.25, 0.49, 1.0, 0.5, 1.0, 1.0, 0.9375, 1.0, 0.9375, 0.5, 0.75, 0.25, 0.8418, 0.4717, 0.9197, 0.4197, 0.25, 0.25, 0.4197, 0.4197, 0.3418, 0.4717, 0.9375, 0.5, 0.9375, 1.0, 0.875, 1.0, 0.875, 0.5, 0.75, 0.25, 0.9197, 0.4197, 0.9717, 0.3418, 0.25, 0.25, 0.4717, 0.3418, 0.4197, 0.4197, 0.875, 0.5, 0.875, 1.0, 0.8125, 1.0, 0.8125, 0.5, 0.75, 0.25, 0.9717, 0.3418, 0.99, 0.25, 0.25, 0.25, 0.49, 0.25, 0.4717, 0.3418, 0.8125, 0.5, 0.8125, 1.0, 0.75, 1.0, 0.75, 0.5, 0.75, 0.25, 0.99, 0.25, 0.9717, 0.1582, 0.25, 0.25, 0.4717, 0.1582, 0.49, 0.25, 0.75, 0.5, 0.75, 1.0, 0.6875, 1.0, 0.6875, 0.5, 0.75, 0.25, 0.9717, 0.1582, 0.9197, 0.08029, 0.25, 0.25, 0.4197, 0.08029, 0.4717, 0.1582, 0.6875, 0.5, 0.6875, 1.0, 0.625, 1.0, 0.625, 0.5, 0.75, 0.25, 0.9197, 0.08029, 0.8418, 0.02827, 0.25, 0.25, 0.3418, 0.02827, 0.4197, 0.08029, 0.625, 0.5, 0.625, 1.0, 0.5625, 1.0, 0.5625, 0.5, 0.75, 0.25, 0.8418, 0.02827, 0.75, 0.01, 0.25, 0.25, 0.25, 0.01, 0.3418, 0.02827, 0.5625, 0.5, 0.5625, 1.0, 0.5, 1.0, 0.5, 0.5, 0.75, 0.25, 0.75, 0.01, 0.6582, 0.02827, 0.25, 0.25, 0.1582, 0.02827, 0.25, 0.01, 0.5, 0.5, 0.5, 1.0, 0.4375, 1.0, 0.4375, 0.5, 0.75, 0.25, 0.6582, 0.02827, 0.5803, 0.08029, 0.25, 0.25, 0.08029, 0.08029, 0.1582, 0.02827, 0.4375, 0.5, 0.4375, 1.0, 0.375, 1.0, 0.375, 0.5, 0.75, 0.25, 0.5803, 0.08029, 0.5283, 0.1582, 0.25, 0.25, 0.02827, 0.1582, 0.08029, 0.08029, 0.375, 0.5, 0.375, 1.0, 0.3125, 1.0, 0.3125, 0.5, 0.75, 0.25, 0.5283, 0.1582, 0.51, 0.25, 0.25, 0.25, 0.01, 0.25, 0.02827, 0.1582, 0.3125, 0.5, 0.3125, 1.0, 0.25, 1.0, 0.25, 0.5, 0.75, 0.25, 0.51, 0.25, 0.5283, 0.3418, 0.25, 0.25, 0.02827, 0.3418, 0.01, 0.25, 0.25, 0.5, 0.25, 1.0, 0.1875, 1.0, 0.1875, 0.5, 0.75, 0.25, 0.5283, 0.3418, 0.5803, 0.4197, 0.25, 0.25, 0.08029, 0.4197, 0.02827, 0.3418, 0.1875, 0.5, 0.1875, 1.0, 0.125, 1.0, 0.125, 0.5, 0.75, 0.25, 0.5803, 0.4197, 0.6582, 0.4717, 0.25, 0.25, 0.1582, 0.4717, 0.08029, 0.4197, 0.125, 0.5, 0.125, 1.0, 0.0625, 1.0, 0.0625, 0.5, 0.75, 0.25, 0.6582, 0.4717, 0.75, 0.49, 0.25, 0.25, 0.25, 0.49, 0.1582, 0.4717, 0.0625, 0.5, 0.0625, 1.0, 0.0, 1.0, 0.0, 0.5, 0.75, 0.25, 0.75, 0.49, 0.8418, 0.4717, 0.25, 0.25, 0.3418, 0.4717, 0.25, 0.49, 1.0, 0.5, 1.0, 1.0, 0.9375, 1.0, 0.9375, 0.5, 0.75, 0.25, 0.8418, 0.4717, 0.9197, 0.4197, 0.25, 0.25, 0.4197, 0.4197, 0.3418, 0.4717, 0.9375, 0.5, 0.9375, 1.0, 0.875, 1.0, 0.875, 0.5, 0.75, 0.25, 0.9197, 0.4197, 0.9717, 0.3418, 0.25, 0.25, 0.4717, 0.3418, 0.4197, 0.4197, 0.875, 0.5, 0.875, 1.0, 0.8125, 1.0, 0.8125, 0.5, 0.75, 0.25, 0.9717, 0.3418, 0.99, 0.25, 0.25, 0.25, 0.49, 0.25, 0.4717, 0.3418, 0.8125, 0.5, 0.8125, 1.0, 0.75, 1.0, 0.75, 0.5, 0.75, 0.25, 0.99, 0.25, 0.9717, 0.1582, 0.25, 0.25, 0.4717, 0.1582, 0.49, 0.25, 0.75, 0.5, 0.75, 1.0, 0.6875, 1.0, 0.6875, 0.5, 0.75, 0.25, 0.9717, 0.1582, 0.9197, 0.08029, 0.25, 0.25, 0.4197, 0.08029, 0.4717, 0.1582, 0.6875, 0.5, 0.6875, 1.0, 0.625, 1.0, 0.625, 0.5, 0.75, 0.25, 0.9197, 0.08029, 0.8418, 0.02827, 0.25, 0.25, 0.3418, 0.02827, 0.4197, 0.08029, 0.625, 0.5, 0.625, 1.0, 0.5625, 1.0, 0.5625, 0.5, 0.75, 0.25, 0.8418, 0.02827, 0.75, 0.01, 0.25, 0.25, 0.25, 0.01, 0.3418, 0.02827, 0.5625, 0.5, 0.5625, 1.0, 0.5, 1.0, 0.5, 0.5, 0.75, 0.25, 0.75, 0.01, 0.6582, 0.02827, 0.25, 0.25, 0.1582, 0.02827, 0.25, 0.01, 0.5, 0.5, 0.5, 1.0, 0.4375, 1.0, 0.4375, 0.5, 0.75, 0.25, 0.6582, 0.02827, 0.5803, 0.08029, 0.25, 0.25, 0.08029, 0.08029, 0.1582, 0.02827, 0.4375, 0.5, 0.4375, 1.0, 0.375, 1.0, 0.375, 0.5, 0.75, 0.25, 0.5803, 0.08029, 0.5283, 0.1582, 0.25, 0.25, 0.02827, 0.1582, 0.08029, 0.08029, 0.375, 0.5, 0.375, 1.0, 0.3125, 1.0, 0.3125, 0.5, 0.75, 0.25, 0.5283, 0.1582, 0.51, 0.25, 0.25, 0.25, 0.01, 0.25, 0.02827, 0.1582, 0.3125, 0.5, 0.3125, 1.0, 0.25, 1.0, 0.25, 0.5, 0.75, 0.25, 0.51, 0.25, 0.5283, 0.3418, 0.25, 0.25, 0.02827, 0.3418, 0.01, 0.25, 0.25, 0.5, 0.25, 1.0, 0.1875, 1.0, 0.1875, 0.5, 0.75, 0.25, 0.5283, 0.3418, 0.5803, 0.4197, 0.25, 0.25, 0.08029, 0.4197, 0.02827, 0.3418, 0.1875, 0.5, 0.1875, 1.0, 0.125, 1.0, 0.125, 0.5, 0.75, 0.25, 0.5803, 0.4197, 0.6582, 0.4717, 0.25, 0.25, 0.1582, 0.4717, 0.08029, 0.4197, 0.125, 0.5, 0.125, 1.0, 0.0625, 1.0, 0.0625, 0.5, 0.75, 0.25, 0.6582, 0.4717, 0.75, 0.49, 0.25, 0.25, 0.25, 0.49, 0.1582, 0.4717, 0.0625, 0.5, 0.0625, 1.0, 0.0, 1.0, 0.0, 0.5])
me_circle.materials.append(mat_black_plastic)
me_circle.materials.append(mat_instrument_wood)
me_circle.materials.append(mat_metal)
me_circle.materials.append(mat_dark_wood)
me_circle.use_remesh_fix_poles = True
me_circle.use_remesh_preserve_attributes = False
me_circle.use_mirror_vertex_groups = False
me_circle.update()

# ---- curves / text
cu_beziercurve = bpy.data.curves.new('BezierCurve', 'CURVE')
cu_beziercurve.dimensions = '3D'
_sp = cu_beziercurve.splines.new('BEZIER'); _sp.bezier_points.add(3)
_sp.bezier_points.foreach_set('co', [0.2392, 1.215, -9.356e-08, 0.7329, 0.6734, -1.308e-07, -0.5366, 0.4472, -3.499e-08, 0.0, 0.0, 0.0])
_sp.bezier_points.foreach_set('handle_left', [-0.1528, 1.563, -1.323e-07, 0.816, 0.8573, -1.543e-07, -0.354, 0.8509, -8.652e-08, -0.2206, 0.0, 1.665e-08])
_sp.bezier_points.foreach_set('handle_right', [0.4557, 1.023, -7.215e-08, 0.6497, 0.4895, -1.074e-07, -0.7191, 0.04356, 1.654e-08, 0.1889, 0.0, -1.427e-08])
for _p, _l, _r in zip(_sp.bezier_points, ['ALIGNED', 'ALIGNED', 'ALIGNED', 'ALIGNED'], ['ALIGNED', 'ALIGNED', 'ALIGNED', 'ALIGNED']): _p.handle_left_type = _l; _p.handle_right_type = _r
_sp.order_u = 0
_sp.order_v = 0
cu_beziercurve.materials.append(mat_metal)
cu_beziercurve.use_path = True
cu_beziercurve.use_path_clamp = True
cu_beziercurve.bevel_resolution = 1
cu_beziercurve.bevel_depth = 0.03
cu_beziercurve.fill_mode = 'FULL'

# ---- objects
ob_light = bpy.data.objects.new('Light', light_light)
ob_camera = bpy.data.objects.new('Camera', cam_camera)
ob_circle = bpy.data.objects.new('Circle', me_circle)
ob_beziercurve = bpy.data.objects.new('BezierCurve', cu_beziercurve)

# ---- transforms, parenting, visibility, modifiers, constraints
ob_light.location = (4.076, 1.005, 5.904)
ob_light.rotation_euler = (0.6503, 0.05522, 1.866)
ob_light.lock_rotations_4d = False
ob_light.empty_display_type = 'ARROWS'
ob_light.color = (0.0, 0.0, 0.0, 0.0)
ob_light.lineart.crease_threshold = 0.0
ob_camera.location = (7.359, -6.926, 4.958)
ob_camera.rotation_euler = (1.109, 0.0, 0.8149)
ob_camera.lock_rotations_4d = False
ob_camera.empty_display_type = 'ARROWS'
ob_camera.color = (0.0, 0.0, 0.0, 0.0)
ob_camera.display_type = 'WIRE'
ob_camera.lineart.crease_threshold = 0.0
ob_circle.location = (0.0, 0.0, 0.0)
ob_circle.lineart.crease_threshold = 0.0
_m = ob_circle.modifiers.new('EdgeSplit', 'EDGE_SPLIT')
_m.split_angle = 0.8727
ob_beziercurve.location = (-8.661e-08, -1.09e-07, 2.97)
ob_beziercurve.rotation_euler = (-0.0, 1.571, 0.0)
ob_beziercurve.lineart.crease_threshold = 0.0

# ---- collection membership
col_collection.objects.link(ob_light)
col_collection.objects.link(ob_camera)
col_collection.objects.link(ob_circle)
col_collection.objects.link(ob_beziercurve)

# ---- scene / render settings (as saved in the file)
scene.camera = ob_camera
scene.frame_start = 1; scene.frame_end = 250; scene.frame_set(1)
scene.render.engine = 'BLENDER_EEVEE_NEXT'
scene.cycles.use_denoising = False
scene.cycles.samples = 128
scene.cycles.sampling_pattern = 'TABULATED_SOBOL'
scene.cycles.use_adaptive_sampling = False
scene.cycles.use_light_tree = False
scene.view_settings.view_transform = 'Filmic'
bpy.context.view_layer.update()
